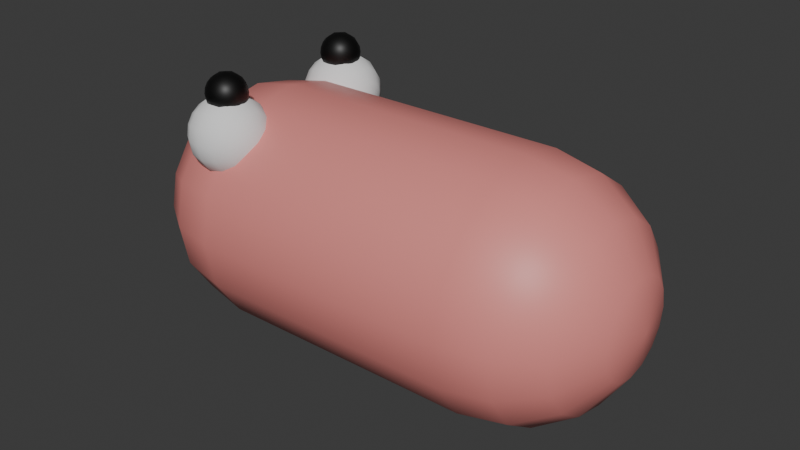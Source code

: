 # Source: testCapsule_1.blend  (saved by Blender 4.4.32; exported with 4.5.12 LTS)
import bpy
from mathutils import Matrix  # noqa: F401  (used for matrix-valued properties, if any)

bpy.ops.wm.read_factory_settings(use_empty=True)
scene = bpy.context.scene
scene.name = 'Scene'

# ---- collections
col_collection = bpy.data.collections.new('Collection'); scene.collection.children.link(col_collection)

# ---- materials (node trees are filled in below, after node groups)
mat_material_001 = bpy.data.materials.new('Material.001')
mat_material_003 = bpy.data.materials.new('Material.003')
mat_material_002 = bpy.data.materials.new('Material.002')

# ---- material node trees
mat_material_001.use_nodes = True; mat_material_001.node_tree.nodes.clear()
_N = mat_material_001.node_tree.nodes; _L = mat_material_001.node_tree.links
n0 = _N.new('ShaderNodeBsdfPrincipled'); n0.name = 'Principled BSDF'; n0.location = (10, 300)
n0.inputs[0].default_value = (0.8008, 0.2632, 0.2411, 1.0)
n1 = _N.new('ShaderNodeOutputMaterial'); n1.name = 'Material Output'; n1.location = (300, 300)
_L.new(n0.outputs[0], n1.inputs[0])
n1.is_active_output = True
mat_material_003.use_nodes = True; mat_material_003.node_tree.nodes.clear()
_N = mat_material_003.node_tree.nodes; _L = mat_material_003.node_tree.links
n0 = _N.new('ShaderNodeBsdfPrincipled'); n0.name = 'Principled BSDF'; n0.location = (10, 300)
n0.inputs[0].default_value = (0.0, 0.0, 0.0, 1.0)
n1 = _N.new('ShaderNodeOutputMaterial'); n1.name = 'Material Output'; n1.location = (300, 300)
_L.new(n0.outputs[0], n1.inputs[0])
n1.is_active_output = True
mat_material_002.use_nodes = True; mat_material_002.node_tree.nodes.clear()
_N = mat_material_002.node_tree.nodes; _L = mat_material_002.node_tree.links
n0 = _N.new('ShaderNodeBsdfPrincipled'); n0.name = 'Principled BSDF'; n0.location = (10, 300)
n0.inputs[0].default_value = (0.0, 0.0, 0.0, 1.0)
n1 = _N.new('ShaderNodeOutputMaterial'); n1.name = 'Material Output'; n1.location = (300, 300)
_L.new(n0.outputs[0], n1.inputs[0])
n1.is_active_output = True

# ---- world
world_world = bpy.data.worlds.new('World'); scene.world = world_world
world_world.use_nodes = True; world_world.node_tree.nodes.clear()
_N = world_world.node_tree.nodes; _L = world_world.node_tree.links
n0 = _N.new('ShaderNodeOutputWorld'); n0.name = 'World Output'; n0.location = (300, 300)
n1 = _N.new('ShaderNodeBackground'); n1.name = 'Background'; n1.location = (10, 300)
n1.inputs[0].default_value = (0.05088, 0.05088, 0.05088, 1.0)
_L.new(n1.outputs[0], n0.inputs[0])
n0.is_active_output = True
world_world.color = (0.05088, 0.05088, 0.05088)
world_world.sun_shadow_jitter_overblur = 0.0

# ---- meshes
me_sphere_002 = bpy.data.meshes.new('Sphere.002')
me_sphere_002.from_pydata([(0.0, 1.0, 0.0), (0.0, 0.9239, -0.3827), (0.0, 0.3827, -0.9239), (0.3827, 0.9239, 0.0), (0.3536, 0.8536, -0.3827), (0.2706, 0.6533, -0.7071), (0.1464, 0.3536, -0.9239), (0.7071, 0.7071, 0.0), (0.6533, 0.6533, -0.3827), (0.5, 0.5, -0.7071), (0.2706, 0.2706, -0.9239), (0.9239, 0.3827, 0.0), (0.8536, 0.3536, -0.3827), (0.6533, 0.2706, -0.7071), (0.3536, 0.1464, -0.9239), (1.0, -1.49e-07, 0.0), (0.9239, -1.192e-07, -0.3827), (0.7071, -8.941e-08, -0.7071), (0.3827, -4.47e-08, -0.9239), (0.9239, -0.3827, 0.0), (0.8536, -0.3536, -0.3827), (0.6533, -0.2706, -0.7071), (0.3536, -0.1464, -0.9239), (0.7071, -0.7071, 0.0), (0.6533, -0.6533, -0.3827), (0.5, -0.5, -0.7071), (0.2706, -0.2706, -0.9239), (0.3827, -0.9239, 0.0), (0.3536, -0.8536, -0.3827), (0.2706, -0.6533, -0.7071), (0.1464, -0.3536, -0.9239), (-3.576e-07, -1.0, 0.0), (-2.384e-07, -0.9239, -0.3827), (-2.235e-07, -0.7071, -0.7071), (-1.192e-07, -0.3827, -0.9239), (0.0, 0.0, -1.0), (-0.3827, -0.9239, 0.0), (-0.3536, -0.8536, -0.3827), (-0.2706, -0.6533, -0.7071), (-0.1464, -0.3536, -0.9239), (-0.7071, -0.7071, 0.0), (-0.6533, -0.6533, -0.3827), (-0.5, -0.5, -0.7071), (-0.2706, -0.2706, -0.9239), (-0.9239, -0.3827, 0.0), (-0.8536, -0.3536, -0.3827), (-0.6533, -0.2706, -0.7071), (-0.3536, -0.1464, -0.9239), (-1.0, 5.066e-07, 0.0), (-0.9239, 3.576e-07, -0.3827), (-0.7071, 3.278e-07, -0.7071), (-0.3827, 1.788e-07, -0.9239), (-0.9239, 0.3827, 0.0), (-0.8536, 0.3536, -0.3827), (-0.6533, 0.2706, -0.7071), (-0.3536, 0.1464, -0.9239), (-0.7071, 0.7071, 0.0), (-0.6533, 0.6533, -0.3827), (-0.5, 0.5, -0.7071), (-0.2706, 0.2706, -0.9239), (-0.3827, 0.9239, 0.0), (-0.3536, 0.8536, -0.3827), (-0.2706, 0.6533, -0.7071), (-0.1464, 0.3536, -0.9239), (4.47e-07, 0.7071, -0.7071), (-1.444e-07, 0.9239, 2.576), (-1.444e-07, 1.0, 2.193), (0.1464, 0.3536, 3.117), (0.2706, 0.6533, 2.9), (0.3536, 0.8536, 2.576), (0.3827, 0.9239, 2.193), (0.2706, 0.2706, 3.117), (0.5, 0.5, 2.9), (0.6533, 0.6533, 2.576), (0.7071, 0.7071, 2.193), (0.3536, 0.1464, 3.117), (0.6533, 0.2706, 2.9), (0.8536, 0.3536, 2.576), (0.9239, 0.3827, 2.193), (0.3827, 9.647e-08, 3.117), (0.7071, 5.177e-08, 2.9), (0.9239, 2.196e-08, 2.576), (1.0, -7.838e-09, 2.193), (0.3536, -0.1464, 3.117), (0.6533, -0.2706, 2.9), (0.8536, -0.3536, 2.576), (0.9239, -0.3827, 2.193), (0.2706, -0.2706, 3.117), (0.5, -0.5, 2.9), (0.6533, -0.6533, 2.576), (0.7071, -0.7071, 2.193), (0.1464, -0.3536, 3.117), (0.2706, -0.6533, 2.9), (0.3536, -0.8536, 2.576), (0.3827, -0.9239, 2.193), (-2.636e-07, -0.3827, 3.117), (-3.679e-07, -0.7071, 2.9), (-3.828e-07, -0.9239, 2.576), (-5.02e-07, -1.0, 2.193), (-1.444e-07, 1.412e-07, 3.193), (-0.1464, -0.3536, 3.117), (-0.2706, -0.6533, 2.9), (-0.3536, -0.8536, 2.576), (-0.3827, -0.9239, 2.193), (-0.2706, -0.2706, 3.117), (-0.5, -0.5, 2.9), (-0.6533, -0.6533, 2.576), (-0.7071, -0.7071, 2.193), (-0.3536, -0.1464, 3.117), (-0.6533, -0.2706, 2.9), (-0.8536, -0.3536, 2.576), (-0.9239, -0.3827, 2.193), (-0.3827, 3.2e-07, 3.117), (-0.7071, 4.69e-07, 2.9), (-0.9239, 4.988e-07, 2.576), (-1.0, 6.478e-07, 2.193), (-0.3536, 0.1464, 3.117), (-0.6533, 0.2706, 2.9), (-0.8536, 0.3536, 2.576), (-0.9239, 0.3827, 2.193), (-0.2706, 0.2706, 3.117), (-0.5, 0.5, 2.9), (-0.6533, 0.6533, 2.576), (-0.7071, 0.7071, 2.193), (-0.1464, 0.3536, 3.117), (-0.2706, 0.6533, 2.9), (-0.3536, 0.8536, 2.576), (-0.3827, 0.9239, 2.193), (9.404e-08, 0.3827, 3.117), (3.027e-07, 0.7071, 2.9), (1.084, 0.799, 2.327), (1.084, 0.8116, 2.264), (1.084, 0.799, 2.201), (1.084, 0.7098, 2.111), (1.108, 0.705, 2.416), (1.129, 0.7544, 2.38), (1.143, 0.7874, 2.327), (1.147, 0.799, 2.264), (1.143, 0.7874, 2.201), (1.129, 0.7544, 2.147), (1.108, 0.705, 2.111), (1.129, 0.6913, 2.416), (1.167, 0.7291, 2.38), (1.192, 0.7544, 2.327), (1.201, 0.7633, 2.264), (1.192, 0.7544, 2.201), (1.167, 0.7291, 2.147), (1.129, 0.6913, 2.111), (1.143, 0.6708, 2.416), (1.192, 0.6913, 2.38), (1.225, 0.705, 2.327), (1.237, 0.7098, 2.264), (1.225, 0.705, 2.201), (1.192, 0.6913, 2.147), (1.143, 0.6708, 2.111), (1.147, 0.6467, 2.416), (1.201, 0.6467, 2.38), (1.237, 0.6467, 2.327), (1.249, 0.6467, 2.264), (1.237, 0.6467, 2.201), (1.201, 0.6467, 2.147), (1.147, 0.6467, 2.111), (1.143, 0.6226, 2.416), (1.192, 0.6021, 2.38), (1.225, 0.5884, 2.327), (1.237, 0.5836, 2.264), (1.225, 0.5884, 2.201), (1.192, 0.6021, 2.147), (1.143, 0.6226, 2.111), (1.129, 0.6021, 2.416), (1.167, 0.5643, 2.38), (1.192, 0.539, 2.327), (1.201, 0.5301, 2.264), (1.192, 0.539, 2.201), (1.167, 0.5643, 2.147), (1.129, 0.6021, 2.111), (1.108, 0.5884, 2.416), (1.129, 0.539, 2.38), (1.143, 0.506, 2.327), (1.147, 0.4944, 2.264), (1.143, 0.506, 2.201), (1.129, 0.539, 2.147), (1.108, 0.5884, 2.111), (1.084, 0.5836, 2.416), (1.084, 0.5301, 2.38), (1.084, 0.4944, 2.327), (1.084, 0.4818, 2.264), (1.084, 0.4944, 2.201), (1.084, 0.5301, 2.147), (1.084, 0.5836, 2.111), (1.084, 0.6467, 2.099), (1.084, 0.6467, 2.429), (1.06, 0.5884, 2.416), (1.04, 0.539, 2.38), (1.026, 0.506, 2.327), (1.021, 0.4944, 2.264), (1.026, 0.506, 2.201), (1.04, 0.539, 2.147), (1.06, 0.5884, 2.111), (1.04, 0.6021, 2.416), (1.002, 0.5643, 2.38), (0.9766, 0.539, 2.327), (0.9677, 0.5301, 2.264), (0.9766, 0.539, 2.201), (1.002, 0.5643, 2.147), (1.04, 0.6021, 2.111), (1.026, 0.6226, 2.416), (0.9766, 0.6021, 2.38), (0.9435, 0.5884, 2.327), (0.9319, 0.5836, 2.264), (0.9435, 0.5884, 2.201), (0.9766, 0.6021, 2.147), (1.026, 0.6226, 2.111), (1.021, 0.6467, 2.416), (0.9677, 0.6467, 2.38), (0.9319, 0.6467, 2.327), (0.9194, 0.6467, 2.264), (0.9319, 0.6467, 2.201), (0.9677, 0.6467, 2.147), (1.021, 0.6467, 2.111), (1.026, 0.6708, 2.416), (0.9766, 0.6913, 2.38), (0.9435, 0.705, 2.327), (0.9319, 0.7098, 2.264), (0.9435, 0.705, 2.201), (0.9766, 0.6913, 2.147), (1.026, 0.6708, 2.111), (1.04, 0.6913, 2.416), (1.002, 0.7291, 2.38), (0.9766, 0.7544, 2.327), (0.9677, 0.7633, 2.264), (0.9766, 0.7544, 2.201), (1.002, 0.7291, 2.147), (1.04, 0.6913, 2.111), (1.06, 0.705, 2.416), (1.04, 0.7544, 2.38), (1.026, 0.7874, 2.327), (1.021, 0.799, 2.264), (1.026, 0.7874, 2.201), (1.04, 0.7544, 2.147), (1.06, 0.705, 2.111), (1.084, 0.7098, 2.416), (1.084, 0.7633, 2.38), (1.084, 0.7633, 2.147), (0.7587, -0.3034, 2.386), (0.7587, -0.279, 2.264), (0.7587, -0.3034, 2.141), (0.7587, -0.4766, 1.968), (0.8056, -0.4859, 2.559), (0.8453, -0.39, 2.49), (0.8718, -0.3259, 2.386), (0.8811, -0.3034, 2.264), (0.8718, -0.3259, 2.141), (0.8453, -0.39, 2.037), (0.8056, -0.4859, 1.968), (0.8453, -0.5125, 2.559), (0.9187, -0.439, 2.49), (0.9677, -0.39, 2.386), (0.985, -0.3728, 2.264), (0.9677, -0.39, 2.141), (0.9187, -0.439, 2.037), (0.8453, -0.5125, 1.968), (0.8718, -0.5522, 2.559), (0.9677, -0.5125, 2.49), (1.032, -0.4859, 2.386), (1.054, -0.4766, 2.264), (1.032, -0.4859, 2.141), (0.9677, -0.5125, 2.037), (0.8718, -0.5522, 1.968), (0.8811, -0.599, 2.559), (0.985, -0.599, 2.49), (1.054, -0.599, 2.386), (1.079, -0.599, 2.264), (1.054, -0.599, 2.141), (0.985, -0.599, 2.037), (0.8811, -0.599, 1.968), (0.8718, -0.6459, 2.559), (0.9677, -0.6856, 2.49), (1.032, -0.7122, 2.386), (1.054, -0.7215, 2.264), (1.032, -0.7122, 2.141), (0.9677, -0.6856, 2.037), (0.8718, -0.6459, 1.968), (0.8453, -0.6856, 2.559), (0.9187, -0.759, 2.49), (0.9677, -0.8081, 2.386), (0.985, -0.8253, 2.264), (0.9677, -0.8081, 2.141), (0.9187, -0.759, 2.037), (0.8453, -0.6856, 1.968), (0.8056, -0.7122, 2.559), (0.8453, -0.8081, 2.49), (0.8718, -0.8722, 2.386), (0.8811, -0.8947, 2.264), (0.8718, -0.8722, 2.141), (0.8453, -0.8081, 2.037), (0.8056, -0.7122, 1.968), (0.7587, -0.7215, 2.559), (0.7587, -0.8253, 2.49), (0.7587, -0.8947, 2.386), (0.7587, -0.919, 2.264), (0.7587, -0.8947, 2.141), (0.7587, -0.8253, 2.037), (0.7587, -0.7215, 1.968), (0.7587, -0.599, 1.944), (0.7587, -0.599, 2.584), (0.7118, -0.7122, 2.559), (0.6721, -0.8081, 2.49), (0.6456, -0.8722, 2.386), (0.6362, -0.8947, 2.264), (0.6456, -0.8722, 2.141), (0.6721, -0.8081, 2.037), (0.7118, -0.7122, 1.968), (0.6721, -0.6856, 2.559), (0.5987, -0.759, 2.49), (0.5496, -0.8081, 2.386), (0.5324, -0.8253, 2.264), (0.5496, -0.8081, 2.141), (0.5987, -0.759, 2.037), (0.6721, -0.6856, 1.968), (0.6456, -0.6459, 2.559), (0.5496, -0.6856, 2.49), (0.4856, -0.7122, 2.386), (0.463, -0.7215, 2.264), (0.4856, -0.7122, 2.141), (0.5496, -0.6856, 2.037), (0.6456, -0.6459, 1.968), (0.6362, -0.599, 2.559), (0.5324, -0.599, 2.49), (0.463, -0.599, 2.386), (0.4387, -0.599, 2.264), (0.463, -0.599, 2.141), (0.5324, -0.599, 2.037), (0.6362, -0.599, 1.968), (0.6456, -0.5522, 2.559), (0.5496, -0.5125, 2.49), (0.4856, -0.4859, 2.386), (0.463, -0.4766, 2.264), (0.4856, -0.4859, 2.141), (0.5496, -0.5125, 2.037), (0.6456, -0.5522, 1.968), (0.6721, -0.5125, 2.559), (0.5987, -0.439, 2.49), (0.5496, -0.39, 2.386), (0.5324, -0.3728, 2.264), (0.5496, -0.39, 2.141), (0.5987, -0.439, 2.037), (0.6721, -0.5125, 1.968), (0.7118, -0.4859, 2.559), (0.6721, -0.39, 2.49), (0.6456, -0.3259, 2.386), (0.6362, -0.3034, 2.264), (0.6456, -0.3259, 2.141), (0.6721, -0.39, 2.037), (0.7118, -0.4859, 1.968), (0.7587, -0.4766, 2.559), (0.7587, -0.3728, 2.49), (0.7587, -0.3728, 2.037), (0.7587, 0.9579, 2.386), (0.7587, 0.9823, 2.264), (0.7587, 0.9579, 2.141), (0.7587, 0.7847, 1.968), (0.8056, 0.7754, 2.559), (0.8453, 0.8713, 2.49), (0.8718, 0.9354, 2.386), (0.8811, 0.9579, 2.264), (0.8718, 0.9354, 2.141), (0.8453, 0.8713, 2.037), (0.8056, 0.7754, 1.968), (0.8453, 0.7489, 2.559), (0.9187, 0.8223, 2.49), (0.9677, 0.8713, 2.386), (0.985, 0.8885, 2.264), (0.9677, 0.8713, 2.141), (0.9187, 0.8223, 2.037), (0.8453, 0.7489, 1.968), (0.8718, 0.7091, 2.559), (0.9677, 0.7489, 2.49), (1.032, 0.7754, 2.386), (1.054, 0.7847, 2.264), (1.032, 0.7754, 2.141), (0.9677, 0.7489, 2.037), (0.8718, 0.7091, 1.968), (0.8811, 0.6623, 2.559), (0.985, 0.6623, 2.49), (1.054, 0.6623, 2.386), (1.079, 0.6623, 2.264), (1.054, 0.6623, 2.141), (0.985, 0.6623, 2.037), (0.8811, 0.6623, 1.968), (0.8718, 0.6154, 2.559), (0.9677, 0.5757, 2.49), (1.032, 0.5491, 2.386), (1.054, 0.5398, 2.264), (1.032, 0.5491, 2.141), (0.9677, 0.5757, 2.037), (0.8718, 0.6154, 1.968), (0.8453, 0.5757, 2.559), (0.9187, 0.5023, 2.49), (0.9677, 0.4532, 2.386), (0.985, 0.436, 2.264), (0.9677, 0.4532, 2.141), (0.9187, 0.5023, 2.037), (0.8453, 0.5757, 1.968), (0.8056, 0.5491, 2.559), (0.8453, 0.4532, 2.49), (0.8718, 0.3891, 2.386), (0.8811, 0.3666, 2.264), (0.8718, 0.3891, 2.141), (0.8453, 0.4532, 2.037), (0.8056, 0.5491, 1.968), (0.7587, 0.5398, 2.559), (0.7587, 0.436, 2.49), (0.7587, 0.3666, 2.386), (0.7587, 0.3423, 2.264), (0.7587, 0.3666, 2.141), (0.7587, 0.436, 2.037), (0.7587, 0.5398, 1.968), (0.7587, 0.6623, 1.944), (0.7587, 0.6623, 2.584), (0.7118, 0.5491, 2.559), (0.6721, 0.4532, 2.49), (0.6456, 0.3891, 2.386), (0.6362, 0.3666, 2.264), (0.6456, 0.3891, 2.141), (0.6721, 0.4532, 2.037), (0.7118, 0.5491, 1.968), (0.6721, 0.5757, 2.559), (0.5987, 0.5023, 2.49), (0.5496, 0.4532, 2.386), (0.5324, 0.436, 2.264), (0.5496, 0.4532, 2.141), (0.5987, 0.5023, 2.037), (0.6721, 0.5757, 1.968), (0.6456, 0.6154, 2.559), (0.5496, 0.5757, 2.49), (0.4856, 0.5491, 2.386), (0.463, 0.5398, 2.264), (0.4856, 0.5491, 2.141), (0.5496, 0.5757, 2.037), (0.6456, 0.6154, 1.968), (0.6362, 0.6623, 2.559), (0.5324, 0.6623, 2.49), (0.463, 0.6623, 2.386), (0.4387, 0.6623, 2.264), (0.463, 0.6623, 2.141), (0.5324, 0.6623, 2.037), (0.6362, 0.6623, 1.968), (0.6456, 0.7091, 2.559), (0.5496, 0.7489, 2.49), (0.4856, 0.7754, 2.386), (0.463, 0.7847, 2.264), (0.4856, 0.7754, 2.141), (0.5496, 0.7489, 2.037), (0.6456, 0.7091, 1.968), (0.6721, 0.7489, 2.559), (0.5987, 0.8223, 2.49), (0.5496, 0.8713, 2.386), (0.5324, 0.8885, 2.264), (0.5496, 0.8713, 2.141), (0.5987, 0.8223, 2.037), (0.6721, 0.7489, 1.968), (0.7118, 0.7754, 2.559), (0.6721, 0.8713, 2.49), (0.6456, 0.9354, 2.386), (0.6362, 0.9579, 2.264), (0.6456, 0.9354, 2.141), (0.6721, 0.8713, 2.037), (0.7118, 0.7754, 1.968), (0.7587, 0.7847, 2.559), (0.7587, 0.8885, 2.49), (0.7587, 0.8885, 2.037), (1.084, -0.4467, 2.327), (1.084, -0.4342, 2.264), (1.084, -0.4467, 2.201), (1.084, -0.5359, 2.111), (1.108, -0.5407, 2.416), (1.129, -0.4913, 2.38), (1.143, -0.4583, 2.327), (1.147, -0.4467, 2.264), (1.143, -0.4583, 2.201), (1.129, -0.4913, 2.147), (1.108, -0.5407, 2.111), (1.129, -0.5544, 2.416), (1.167, -0.5166, 2.38), (1.192, -0.4913, 2.327), (1.201, -0.4825, 2.264), (1.192, -0.4913, 2.201), (1.167, -0.5166, 2.147), (1.129, -0.5544, 2.111), (1.143, -0.5749, 2.416), (1.192, -0.5544, 2.38), (1.225, -0.5407, 2.327), (1.237, -0.5359, 2.264), (1.225, -0.5407, 2.201), (1.192, -0.5544, 2.147), (1.143, -0.5749, 2.111), (1.147, -0.599, 2.416), (1.201, -0.599, 2.38), (1.237, -0.599, 2.327), (1.249, -0.599, 2.264), (1.237, -0.599, 2.201), (1.201, -0.599, 2.147), (1.147, -0.599, 2.111), (1.143, -0.6232, 2.416), (1.192, -0.6437, 2.38), (1.225, -0.6573, 2.327), (1.237, -0.6621, 2.264), (1.225, -0.6573, 2.201), (1.192, -0.6437, 2.147), (1.143, -0.6232, 2.111), (1.129, -0.6437, 2.416), (1.167, -0.6815, 2.38), (1.192, -0.7068, 2.327), (1.201, -0.7156, 2.264), (1.192, -0.7068, 2.201), (1.167, -0.6815, 2.147), (1.129, -0.6437, 2.111), (1.108, -0.6573, 2.416), (1.129, -0.7068, 2.38), (1.143, -0.7398, 2.327), (1.147, -0.7514, 2.264), (1.143, -0.7398, 2.201), (1.129, -0.7068, 2.147), (1.108, -0.6573, 2.111), (1.084, -0.6621, 2.416), (1.084, -0.7156, 2.38), (1.084, -0.7514, 2.327), (1.084, -0.7639, 2.264), (1.084, -0.7514, 2.201), (1.084, -0.7156, 2.147), (1.084, -0.6621, 2.111), (1.084, -0.599, 2.099), (1.084, -0.599, 2.429), (1.06, -0.6573, 2.416), (1.04, -0.7068, 2.38), (1.026, -0.7398, 2.327), (1.021, -0.7514, 2.264), (1.026, -0.7398, 2.201), (1.04, -0.7068, 2.147), (1.06, -0.6573, 2.111), (1.04, -0.6437, 2.416), (1.002, -0.6815, 2.38), (0.9766, -0.7068, 2.327), (0.9677, -0.7156, 2.264), (0.9766, -0.7068, 2.201), (1.002, -0.6815, 2.147), (1.04, -0.6437, 2.111), (1.026, -0.6232, 2.416), (0.9766, -0.6437, 2.38), (0.9435, -0.6573, 2.327), (0.9319, -0.6621, 2.264), (0.9435, -0.6573, 2.201), (0.9766, -0.6437, 2.147), (1.026, -0.6232, 2.111), (1.021, -0.599, 2.416), (0.9677, -0.599, 2.38), (0.9319, -0.599, 2.327), (0.9194, -0.599, 2.264), (0.9319, -0.599, 2.201), (0.9677, -0.599, 2.147), (1.021, -0.599, 2.111), (1.026, -0.5749, 2.416), (0.9766, -0.5544, 2.38), (0.9435, -0.5407, 2.327), (0.9319, -0.5359, 2.264), (0.9435, -0.5407, 2.201), (0.9766, -0.5544, 2.147), (1.026, -0.5749, 2.111), (1.04, -0.5544, 2.416), (1.002, -0.5166, 2.38), (0.9766, -0.4913, 2.327), (0.9677, -0.4825, 2.264), (0.9766, -0.4913, 2.201), (1.002, -0.5166, 2.147), (1.04, -0.5544, 2.111), (1.06, -0.5407, 2.416), (1.04, -0.4913, 2.38), (1.026, -0.4583, 2.327), (1.021, -0.4467, 2.264), (1.026, -0.4583, 2.201), (1.04, -0.4913, 2.147), (1.06, -0.5407, 2.111), (1.084, -0.5359, 2.416), (1.084, -0.4825, 2.38), (1.084, -0.4825, 2.147)], [], [(2, 64, 5, 6), (1, 0, 3, 4), (35, 2, 6), (64, 1, 4, 5), (35, 6, 10), (5, 4, 8, 9), (6, 5, 9, 10), (4, 3, 7, 8), (10, 9, 13, 14), (8, 7, 11, 12), (35, 10, 14), (9, 8, 12, 13), (14, 13, 17, 18), (12, 11, 15, 16), (35, 14, 18), (13, 12, 16, 17), (35, 18, 22), (17, 16, 20, 21), (18, 17, 21, 22), (16, 15, 19, 20), (35, 22, 26), (21, 20, 24, 25), (22, 21, 25, 26), (20, 19, 23, 24), (26, 25, 29, 30), (24, 23, 27, 28), (35, 26, 30), (25, 24, 28, 29), (30, 29, 33, 34), (28, 27, 31, 32), (35, 30, 34), (29, 28, 32, 33), (35, 34, 39), (33, 32, 37, 38), (34, 33, 38, 39), (32, 31, 36, 37), (38, 37, 41, 42), (39, 38, 42, 43), (37, 36, 40, 41), (35, 39, 43), (43, 42, 46, 47), (41, 40, 44, 45), (35, 43, 47), (42, 41, 45, 46), (45, 44, 48, 49), (35, 47, 51), (46, 45, 49, 50), (47, 46, 50, 51), (35, 51, 55), (50, 49, 53, 54), (36, 31, 98, 103), (31, 27, 94, 98), (51, 50, 54, 55), (49, 48, 52, 53), (19, 15, 82, 86), (52, 48, 115, 119), (48, 44, 111, 115), (15, 11, 78, 82), (55, 54, 58, 59), (53, 52, 56, 57), (3, 0, 66, 70), (0, 60, 127, 66), (35, 55, 59), (54, 53, 57, 58), (59, 58, 62, 63), (57, 56, 60, 61), (11, 7, 74, 78), (40, 36, 103, 107), (35, 59, 63), (58, 57, 61, 62), (60, 56, 123, 127), (44, 40, 107, 111), (27, 23, 90, 94), (23, 19, 86, 90), (35, 63, 2), (62, 61, 1, 64), (7, 3, 70, 74), (56, 52, 119, 123), (63, 62, 64, 2), (61, 60, 0, 1), (65, 129, 68, 69), (128, 99, 67), (66, 65, 69, 70), (129, 128, 67, 68), (70, 69, 73, 74), (68, 67, 71, 72), (69, 68, 72, 73), (67, 99, 71), (74, 73, 77, 78), (72, 71, 75, 76), (73, 72, 76, 77), (71, 99, 75), (77, 76, 80, 81), (75, 99, 79), (78, 77, 81, 82), (76, 75, 79, 80), (81, 80, 84, 85), (79, 99, 83), (82, 81, 85, 86), (80, 79, 83, 84), (86, 85, 89, 90), (84, 83, 87, 88), (85, 84, 88, 89), (83, 99, 87), (88, 87, 91, 92), (89, 88, 92, 93), (87, 99, 91), (90, 89, 93, 94), (93, 92, 96, 97), (91, 99, 95), (94, 93, 97, 98), (92, 91, 95, 96), (95, 99, 100), (98, 97, 102, 103), (96, 95, 100, 101), (97, 96, 101, 102), (103, 102, 106, 107), (101, 100, 104, 105), (102, 101, 105, 106), (100, 99, 104), (106, 105, 109, 110), (104, 99, 108), (107, 106, 110, 111), (105, 104, 108, 109), (110, 109, 113, 114), (108, 99, 112), (111, 110, 114, 115), (109, 108, 112, 113), (115, 114, 118, 119), (113, 112, 116, 117), (114, 113, 117, 118), (112, 99, 116), (119, 118, 122, 123), (117, 116, 120, 121), (118, 117, 121, 122), (116, 99, 120), (122, 121, 125, 126), (120, 99, 124), (123, 122, 126, 127), (121, 120, 124, 125), (126, 125, 129, 65), (124, 99, 128), (127, 126, 65, 66), (125, 124, 128, 129), (190, 133, 140), (243, 132, 138, 139), (131, 130, 136, 137), (242, 241, 134, 135), (133, 243, 139, 140), (132, 131, 137, 138), (130, 242, 135, 136), (241, 191, 134), (140, 139, 146, 147), (138, 137, 144, 145), (136, 135, 142, 143), (134, 191, 141), (190, 140, 147), (139, 138, 145, 146), (137, 136, 143, 144), (135, 134, 141, 142), (145, 144, 151, 152), (143, 142, 149, 150), (141, 191, 148), (190, 147, 154), (146, 145, 152, 153), (144, 143, 150, 151), (142, 141, 148, 149), (147, 146, 153, 154), (190, 154, 161), (153, 152, 159, 160), (151, 150, 157, 158), (149, 148, 155, 156), (154, 153, 160, 161), (152, 151, 158, 159), (150, 149, 156, 157), (148, 191, 155), (158, 157, 164, 165), (156, 155, 162, 163), (161, 160, 167, 168), (159, 158, 165, 166), (157, 156, 163, 164), (155, 191, 162), (190, 161, 168), (160, 159, 166, 167), (168, 167, 174, 175), (166, 165, 172, 173), (164, 163, 170, 171), (162, 191, 169), (190, 168, 175), (167, 166, 173, 174), (165, 164, 171, 172), (163, 162, 169, 170), (171, 170, 177, 178), (169, 191, 176), (190, 175, 182), (174, 173, 180, 181), (172, 171, 178, 179), (170, 169, 176, 177), (175, 174, 181, 182), (173, 172, 179, 180), (190, 182, 189), (181, 180, 187, 188), (179, 178, 185, 186), (177, 176, 183, 184), (182, 181, 188, 189), (180, 179, 186, 187), (178, 177, 184, 185), (176, 191, 183), (184, 183, 192, 193), (189, 188, 197, 198), (187, 186, 195, 196), (185, 184, 193, 194), (183, 191, 192), (190, 189, 198), (188, 187, 196, 197), (186, 185, 194, 195), (198, 197, 204, 205), (196, 195, 202, 203), (194, 193, 200, 201), (192, 191, 199), (190, 198, 205), (197, 196, 203, 204), (195, 194, 201, 202), (193, 192, 199, 200), (199, 191, 206), (190, 205, 212), (204, 203, 210, 211), (202, 201, 208, 209), (200, 199, 206, 207), (205, 204, 211, 212), (203, 202, 209, 210), (201, 200, 207, 208), (211, 210, 217, 218), (209, 208, 215, 216), (207, 206, 213, 214), (212, 211, 218, 219), (210, 209, 216, 217), (208, 207, 214, 215), (206, 191, 213), (190, 212, 219), (219, 218, 225, 226), (217, 216, 223, 224), (215, 214, 221, 222), (213, 191, 220), (190, 219, 226), (218, 217, 224, 225), (216, 215, 222, 223), (214, 213, 220, 221), (224, 223, 230, 231), (222, 221, 228, 229), (220, 191, 227), (190, 226, 233), (225, 224, 231, 232), (223, 222, 229, 230), (221, 220, 227, 228), (226, 225, 232, 233), (190, 233, 240), (232, 231, 238, 239), (230, 229, 236, 237), (228, 227, 234, 235), (233, 232, 239, 240), (231, 230, 237, 238), (229, 228, 235, 236), (227, 191, 234), (237, 236, 130, 131), (235, 234, 241, 242), (240, 239, 243, 133), (238, 237, 131, 132), (236, 235, 242, 130), (234, 191, 241), (190, 240, 133), (239, 238, 132, 243), (304, 247, 254), (357, 246, 252, 253), (245, 244, 250, 251), (356, 355, 248, 249), (247, 357, 253, 254), (246, 245, 251, 252), (244, 356, 249, 250), (355, 305, 248), (254, 253, 260, 261), (252, 251, 258, 259), (250, 249, 256, 257), (248, 305, 255), (304, 254, 261), (253, 252, 259, 260), (251, 250, 257, 258), (249, 248, 255, 256), (259, 258, 265, 266), (257, 256, 263, 264), (255, 305, 262), (304, 261, 268), (260, 259, 266, 267), (258, 257, 264, 265), (256, 255, 262, 263), (261, 260, 267, 268), (304, 268, 275), (267, 266, 273, 274), (265, 264, 271, 272), (263, 262, 269, 270), (268, 267, 274, 275), (266, 265, 272, 273), (264, 263, 270, 271), (262, 305, 269), (272, 271, 278, 279), (270, 269, 276, 277), (275, 274, 281, 282), (273, 272, 279, 280), (271, 270, 277, 278), (269, 305, 276), (304, 275, 282), (274, 273, 280, 281), (282, 281, 288, 289), (280, 279, 286, 287), (278, 277, 284, 285), (276, 305, 283), (304, 282, 289), (281, 280, 287, 288), (279, 278, 285, 286), (277, 276, 283, 284), (285, 284, 291, 292), (283, 305, 290), (304, 289, 296), (288, 287, 294, 295), (286, 285, 292, 293), (284, 283, 290, 291), (289, 288, 295, 296), (287, 286, 293, 294), (304, 296, 303), (295, 294, 301, 302), (293, 292, 299, 300), (291, 290, 297, 298), (296, 295, 302, 303), (294, 293, 300, 301), (292, 291, 298, 299), (290, 305, 297), (298, 297, 306, 307), (303, 302, 311, 312), (301, 300, 309, 310), (299, 298, 307, 308), (297, 305, 306), (304, 303, 312), (302, 301, 310, 311), (300, 299, 308, 309), (312, 311, 318, 319), (310, 309, 316, 317), (308, 307, 314, 315), (306, 305, 313), (304, 312, 319), (311, 310, 317, 318), (309, 308, 315, 316), (307, 306, 313, 314), (313, 305, 320), (304, 319, 326), (318, 317, 324, 325), (316, 315, 322, 323), (314, 313, 320, 321), (319, 318, 325, 326), (317, 316, 323, 324), (315, 314, 321, 322), (325, 324, 331, 332), (323, 322, 329, 330), (321, 320, 327, 328), (326, 325, 332, 333), (324, 323, 330, 331), (322, 321, 328, 329), (320, 305, 327), (304, 326, 333), (333, 332, 339, 340), (331, 330, 337, 338), (329, 328, 335, 336), (327, 305, 334), (304, 333, 340), (332, 331, 338, 339), (330, 329, 336, 337), (328, 327, 334, 335), (338, 337, 344, 345), (336, 335, 342, 343), (334, 305, 341), (304, 340, 347), (339, 338, 345, 346), (337, 336, 343, 344), (335, 334, 341, 342), (340, 339, 346, 347), (304, 347, 354), (346, 345, 352, 353), (344, 343, 350, 351), (342, 341, 348, 349), (347, 346, 353, 354), (345, 344, 351, 352), (343, 342, 349, 350), (341, 305, 348), (351, 350, 244, 245), (349, 348, 355, 356), (354, 353, 357, 247), (352, 351, 245, 246), (350, 349, 356, 244), (348, 305, 355), (304, 354, 247), (353, 352, 246, 357), (418, 361, 368), (471, 360, 366, 367), (359, 358, 364, 365), (470, 469, 362, 363), (361, 471, 367, 368), (360, 359, 365, 366), (358, 470, 363, 364), (469, 419, 362), (368, 367, 374, 375), (366, 365, 372, 373), (364, 363, 370, 371), (362, 419, 369), (418, 368, 375), (367, 366, 373, 374), (365, 364, 371, 372), (363, 362, 369, 370), (373, 372, 379, 380), (371, 370, 377, 378), (369, 419, 376), (418, 375, 382), (374, 373, 380, 381), (372, 371, 378, 379), (370, 369, 376, 377), (375, 374, 381, 382), (418, 382, 389), (381, 380, 387, 388), (379, 378, 385, 386), (377, 376, 383, 384), (382, 381, 388, 389), (380, 379, 386, 387), (378, 377, 384, 385), (376, 419, 383), (386, 385, 392, 393), (384, 383, 390, 391), (389, 388, 395, 396), (387, 386, 393, 394), (385, 384, 391, 392), (383, 419, 390), (418, 389, 396), (388, 387, 394, 395), (396, 395, 402, 403), (394, 393, 400, 401), (392, 391, 398, 399), (390, 419, 397), (418, 396, 403), (395, 394, 401, 402), (393, 392, 399, 400), (391, 390, 397, 398), (399, 398, 405, 406), (397, 419, 404), (418, 403, 410), (402, 401, 408, 409), (400, 399, 406, 407), (398, 397, 404, 405), (403, 402, 409, 410), (401, 400, 407, 408), (418, 410, 417), (409, 408, 415, 416), (407, 406, 413, 414), (405, 404, 411, 412), (410, 409, 416, 417), (408, 407, 414, 415), (406, 405, 412, 413), (404, 419, 411), (412, 411, 420, 421), (417, 416, 425, 426), (415, 414, 423, 424), (413, 412, 421, 422), (411, 419, 420), (418, 417, 426), (416, 415, 424, 425), (414, 413, 422, 423), (426, 425, 432, 433), (424, 423, 430, 431), (422, 421, 428, 429), (420, 419, 427), (418, 426, 433), (425, 424, 431, 432), (423, 422, 429, 430), (421, 420, 427, 428), (427, 419, 434), (418, 433, 440), (432, 431, 438, 439), (430, 429, 436, 437), (428, 427, 434, 435), (433, 432, 439, 440), (431, 430, 437, 438), (429, 428, 435, 436), (439, 438, 445, 446), (437, 436, 443, 444), (435, 434, 441, 442), (440, 439, 446, 447), (438, 437, 444, 445), (436, 435, 442, 443), (434, 419, 441), (418, 440, 447), (447, 446, 453, 454), (445, 444, 451, 452), (443, 442, 449, 450), (441, 419, 448), (418, 447, 454), (446, 445, 452, 453), (444, 443, 450, 451), (442, 441, 448, 449), (452, 451, 458, 459), (450, 449, 456, 457), (448, 419, 455), (418, 454, 461), (453, 452, 459, 460), (451, 450, 457, 458), (449, 448, 455, 456), (454, 453, 460, 461), (418, 461, 468), (460, 459, 466, 467), (458, 457, 464, 465), (456, 455, 462, 463), (461, 460, 467, 468), (459, 458, 465, 466), (457, 456, 463, 464), (455, 419, 462), (465, 464, 358, 359), (463, 462, 469, 470), (468, 467, 471, 361), (466, 465, 359, 360), (464, 463, 470, 358), (462, 419, 469), (418, 468, 361), (467, 466, 360, 471), (532, 475, 482), (585, 474, 480, 481), (473, 472, 478, 479), (584, 583, 476, 477), (475, 585, 481, 482), (474, 473, 479, 480), (472, 584, 477, 478), (583, 533, 476), (482, 481, 488, 489), (480, 479, 486, 487), (478, 477, 484, 485), (476, 533, 483), (532, 482, 489), (481, 480, 487, 488), (479, 478, 485, 486), (477, 476, 483, 484), (487, 486, 493, 494), (485, 484, 491, 492), (483, 533, 490), (532, 489, 496), (488, 487, 494, 495), (486, 485, 492, 493), (484, 483, 490, 491), (489, 488, 495, 496), (532, 496, 503), (495, 494, 501, 502), (493, 492, 499, 500), (491, 490, 497, 498), (496, 495, 502, 503), (494, 493, 500, 501), (492, 491, 498, 499), (490, 533, 497), (500, 499, 506, 507), (498, 497, 504, 505), (503, 502, 509, 510), (501, 500, 507, 508), (499, 498, 505, 506), (497, 533, 504), (532, 503, 510), (502, 501, 508, 509), (510, 509, 516, 517), (508, 507, 514, 515), (506, 505, 512, 513), (504, 533, 511), (532, 510, 517), (509, 508, 515, 516), (507, 506, 513, 514), (505, 504, 511, 512), (513, 512, 519, 520), (511, 533, 518), (532, 517, 524), (516, 515, 522, 523), (514, 513, 520, 521), (512, 511, 518, 519), (517, 516, 523, 524), (515, 514, 521, 522), (532, 524, 531), (523, 522, 529, 530), (521, 520, 527, 528), (519, 518, 525, 526), (524, 523, 530, 531), (522, 521, 528, 529), (520, 519, 526, 527), (518, 533, 525), (526, 525, 534, 535), (531, 530, 539, 540), (529, 528, 537, 538), (527, 526, 535, 536), (525, 533, 534), (532, 531, 540), (530, 529, 538, 539), (528, 527, 536, 537), (540, 539, 546, 547), (538, 537, 544, 545), (536, 535, 542, 543), (534, 533, 541), (532, 540, 547), (539, 538, 545, 546), (537, 536, 543, 544), (535, 534, 541, 542), (541, 533, 548), (532, 547, 554), (546, 545, 552, 553), (544, 543, 550, 551), (542, 541, 548, 549), (547, 546, 553, 554), (545, 544, 551, 552), (543, 542, 549, 550), (553, 552, 559, 560), (551, 550, 557, 558), (549, 548, 555, 556), (554, 553, 560, 561), (552, 551, 558, 559), (550, 549, 556, 557), (548, 533, 555), (532, 554, 561), (561, 560, 567, 568), (559, 558, 565, 566), (557, 556, 563, 564), (555, 533, 562), (532, 561, 568), (560, 559, 566, 567), (558, 557, 564, 565), (556, 555, 562, 563), (566, 565, 572, 573), (564, 563, 570, 571), (562, 533, 569), (532, 568, 575), (567, 566, 573, 574), (565, 564, 571, 572), (563, 562, 569, 570), (568, 567, 574, 575), (532, 575, 582), (574, 573, 580, 581), (572, 571, 578, 579), (570, 569, 576, 577), (575, 574, 581, 582), (573, 572, 579, 580), (571, 570, 577, 578), (569, 533, 576), (579, 578, 472, 473), (577, 576, 583, 584), (582, 581, 585, 475), (580, 579, 473, 474), (578, 577, 584, 472), (576, 533, 583), (532, 582, 475), (581, 580, 474, 585)])
me_sphere_002.polygons.foreach_set('use_smooth', [True] * 656)
me_sphere_002.polygons.foreach_set('material_index', [0, 0, 0, 0, 0, 0, 0, 0, 0, 0, 0, 0, 0, 0, 0, 0, 0, 0, 0, 0, 0, 0, 0, 0, 0, 0, 0, 0, 0, 0, 0, 0, 0, 0, 0, 0, 0, 0, 0, 0, 0, 0, 0, 0, 0, 0, 0, 0, 0, 0, 0, 0, 0, 0, 0, 0, 0, 0, 0, 0, 0, 0, 0, 0, 0, 0, 0, 0, 0, 0, 0, 0, 0, 0, 0, 0, 0, 0, 0, 0, 0, 0, 0, 0, 0, 0, 0, 0, 0, 0, 0, 0, 0, 0, 0, 0, 0, 0, 0, 0, 0, 0, 0, 0, 0, 0, 0, 0, 0, 0, 0, 0, 0, 0, 0, 0, 0, 0, 0, 0, 0, 0, 0, 0, 0, 0, 0, 0, 0, 0, 0, 0, 0, 0, 0, 0, 0, 0, 0, 0, 0, 0, 0, 0, 1, 1, 1, 1, 1, 1, 1, 1, 1, 1, 1, 1, 1, 1, 1, 1, 1, 1, 1, 1, 1, 1, 1, 1, 1, 1, 1, 1, 1, 1, 1, 1, 1, 1, 1, 1, 1, 1, 1, 1, 1, 1, 1, 1, 1, 1, 1, 1, 1, 1, 1, 1, 1, 1, 1, 1, 1, 1, 1, 1, 1, 1, 1, 1, 1, 1, 1, 1, 1, 1, 1, 1, 1, 1, 1, 1, 1, 1, 1, 1, 1, 1, 1, 1, 1, 1, 1, 1, 1, 1, 1, 1, 1, 1, 1, 1, 1, 1, 1, 1, 1, 1, 1, 1, 1, 1, 1, 1, 1, 1, 1, 1, 1, 1, 1, 1, 1, 1, 1, 1, 1, 1, 1, 1, 1, 1, 1, 1, 2, 2, 2, 2, 2, 2, 2, 2, 2, 2, 2, 2, 2, 2, 2, 2, 2, 2, 2, 2, 2, 2, 2, 2, 2, 2, 2, 2, 2, 2, 2, 2, 2, 2, 2, 2, 2, 2, 2, 2, 2, 2, 2, 2, 2, 2, 2, 2, 2, 2, 2, 2, 2, 2, 2, 2, 2, 2, 2, 2, 2, 2, 2, 2, 2, 2, 2, 2, 2, 2, 2, 2, 2, 2, 2, 2, 2, 2, 2, 2, 2, 2, 2, 2, 2, 2, 2, 2, 2, 2, 2, 2, 2, 2, 2, 2, 2, 2, 2, 2, 2, 2, 2, 2, 2, 2, 2, 2, 2, 2, 2, 2, 2, 2, 2, 2, 2, 2, 2, 2, 2, 2, 2, 2, 2, 2, 2, 2, 2, 2, 2, 2, 2, 2, 2, 2, 2, 2, 2, 2, 2, 2, 2, 2, 2, 2, 2, 2, 2, 2, 2, 2, 2, 2, 2, 2, 2, 2, 2, 2, 2, 2, 2, 2, 2, 2, 2, 2, 2, 2, 2, 2, 2, 2, 2, 2, 2, 2, 2, 2, 2, 2, 2, 2, 2, 2, 2, 2, 2, 2, 2, 2, 2, 2, 2, 2, 2, 2, 2, 2, 2, 2, 2, 2, 2, 2, 2, 2, 2, 2, 2, 2, 2, 2, 2, 2, 2, 2, 2, 2, 2, 2, 2, 2, 2, 2, 2, 2, 2, 2, 2, 2, 2, 2, 2, 2, 2, 2, 2, 2, 2, 2, 2, 2, 2, 2, 2, 2, 2, 2, 2, 2, 2, 2, 2, 2, 3, 3, 3, 3, 3, 3, 3, 3, 3, 3, 3, 3, 3, 3, 3, 3, 3, 3, 3, 3, 3, 3, 3, 3, 3, 3, 3, 3, 3, 3, 3, 3, 3, 3, 3, 3, 3, 3, 3, 3, 3, 3, 3, 3, 3, 3, 3, 3, 3, 3, 3, 3, 3, 3, 3, 3, 3, 3, 3, 3, 3, 3, 3, 3, 3, 3, 3, 3, 3, 3, 3, 3, 3, 3, 3, 3, 3, 3, 3, 3, 3, 3, 3, 3, 3, 3, 3, 3, 3, 3, 3, 3, 3, 3, 3, 3, 3, 3, 3, 3, 3, 3, 3, 3, 3, 3, 3, 3, 3, 3, 3, 3, 3, 3, 3, 3, 3, 3, 3, 3, 3, 3, 3, 3, 3, 3, 3, 3])
_uv = me_sphere_002.uv_layers.new(name='UVMap')
_uv.uv.foreach_set('vector', [0.75, 0.125, 0.75, 0.25, 0.6875, 0.25, 0.6875, 0.125, 0.75, 0.375, 0.75, 0.5, 0.6875, 0.5, 0.6875, 0.375, 0.7188, 0.0, 0.75, 0.125, 0.6875, 0.125, 0.75, 0.25, 0.75, 0.375, 0.6875, 0.375, 0.6875, 0.25, 0.6562, 0.0, 0.6875, 0.125, 0.625, 0.125, 0.6875, 0.25, 0.6875, 0.375, 0.625, 0.375, 0.625, 0.25, 0.6875, 0.125, 0.6875, 0.25, 0.625, 0.25, 0.625, 0.125, 0.6875, 0.375, 0.6875, 0.5, 0.625, 0.5, 0.625, 0.375, 0.625, 0.125, 0.625, 0.25, 0.5625, 0.25, 0.5625, 0.125, 0.625, 0.375, 0.625, 0.5, 0.5625, 0.5, 0.5625, 0.375, 0.5938, 0.0, 0.625, 0.125, 0.5625, 0.125, 0.625, 0.25, 0.625, 0.375, 0.5625, 0.375, 0.5625, 0.25, 0.5625, 0.125, 0.5625, 0.25, 0.5, 0.25, 0.5, 0.125, 0.5625, 0.375, 0.5625, 0.5, 0.5, 0.5, 0.5, 0.375, 0.5312, 0.0, 0.5625, 0.125, 0.5, 0.125, 0.5625, 0.25, 0.5625, 0.375, 0.5, 0.375, 0.5, 0.25, 0.4687, 0.0, 0.5, 0.125, 0.4375, 0.125, 0.5, 0.25, 0.5, 0.375, 0.4375, 0.375, 0.4375, 0.25, 0.5, 0.125, 0.5, 0.25, 0.4375, 0.25, 0.4375, 0.125, 0.5, 0.375, 0.5, 0.5, 0.4375, 0.5, 0.4375, 0.375, 0.4062, 0.0, 0.4375, 0.125, 0.375, 0.125, 0.4375, 0.25, 0.4375, 0.375, 0.375, 0.375, 0.375, 0.25, 0.4375, 0.125, 0.4375, 0.25, 0.375, 0.25, 0.375, 0.125, 0.4375, 0.375, 0.4375, 0.5, 0.375, 0.5, 0.375, 0.375, 0.375, 0.125, 0.375, 0.25, 0.3125, 0.25, 0.3125, 0.125, 0.375, 0.375, 0.375, 0.5, 0.3125, 0.5, 0.3125, 0.375, 0.3437, 0.0, 0.375, 0.125, 0.3125, 0.125, 0.375, 0.25, 0.375, 0.375, 0.3125, 0.375, 0.3125, 0.25, 0.3125, 0.125, 0.3125, 0.25, 0.25, 0.25, 0.25, 0.125, 0.3125, 0.375, 0.3125, 0.5, 0.25, 0.5, 0.25, 0.375, 0.2812, 0.0, 0.3125, 0.125, 0.25, 0.125, 0.3125, 0.25, 0.3125, 0.375, 0.25, 0.375, 0.25, 0.25, 0.2187, 0.0, 0.25, 0.125, 0.1875, 0.125, 0.25, 0.25, 0.25, 0.375, 0.1875, 0.375, 0.1875, 0.25, 0.25, 0.125, 0.25, 0.25, 0.1875, 0.25, 0.1875, 0.125, 0.25, 0.375, 0.25, 0.5, 0.1875, 0.5, 0.1875, 0.375, 0.1875, 0.25, 0.1875, 0.375, 0.125, 0.375, 0.125, 0.25, 0.1875, 0.125, 0.1875, 0.25, 0.125, 0.25, 0.125, 0.125, 0.1875, 0.375, 0.1875, 0.5, 0.125, 0.5, 0.125, 0.375, 0.1562, 0.0, 0.1875, 0.125, 0.125, 0.125, 0.125, 0.125, 0.125, 0.25, 0.0625, 0.25, 0.0625, 0.125, 0.125, 0.375, 0.125, 0.5, 0.0625, 0.5, 0.0625, 0.375, 0.09375, 0.0, 0.125, 0.125, 0.0625, 0.125, 0.125, 0.25, 0.125, 0.375, 0.0625, 0.375, 0.0625, 0.25, 0.0625, 0.375, 0.0625, 0.5, 0.0, 0.5, 0.0, 0.375, 0.03125, 0.0, 0.0625, 0.125, 0.0, 0.125, 0.0625, 0.25, 0.0625, 0.375, 0.0, 0.375, 0.0, 0.25, 0.0625, 0.125, 0.0625, 0.25, 0.0, 0.25, 0.0, 0.125, 0.9687, 0.0, 1.0, 0.125, 0.9375, 0.125, 1.0, 0.25, 1.0, 0.375, 0.9375, 0.375, 0.9375, 0.25, 0.1875, 0.5, 0.25, 0.5, 0.25, 0.5, 0.1875, 0.5, 0.25, 0.5, 0.3125, 0.5, 0.3125, 0.5, 0.25, 0.5, 1.0, 0.125, 1.0, 0.25, 0.9375, 0.25, 0.9375, 0.125, 1.0, 0.375, 1.0, 0.5, 0.9375, 0.5, 0.9375, 0.375, 0.4375, 0.5, 0.5, 0.5, 0.5, 0.5, 0.4375, 0.5, 0.9375, 0.5, 1.0, 0.5, 1.0, 0.5, 0.9375, 0.5, 0.0, 0.5, 0.0625, 0.5, 0.0625, 0.5, 0.0, 0.5, 0.5, 0.5, 0.5625, 0.5, 0.5625, 0.5, 0.5, 0.5, 0.9375, 0.125, 0.9375, 0.25, 0.875, 0.25, 0.875, 0.125, 0.9375, 0.375, 0.9375, 0.5, 0.875, 0.5, 0.875, 0.375, 0.6875, 0.5, 0.75, 0.5, 0.75, 0.5, 0.6875, 0.5, 0.75, 0.5, 0.8125, 0.5, 0.8125, 0.5, 0.75, 0.5, 0.9062, 0.0, 0.9375, 0.125, 0.875, 0.125, 0.9375, 0.25, 0.9375, 0.375, 0.875, 0.375, 0.875, 0.25, 0.875, 0.125, 0.875, 0.25, 0.8125, 0.25, 0.8125, 0.125, 0.875, 0.375, 0.875, 0.5, 0.8125, 0.5, 0.8125, 0.375, 0.5625, 0.5, 0.625, 0.5, 0.625, 0.5, 0.5625, 0.5, 0.125, 0.5, 0.1875, 0.5, 0.1875, 0.5, 0.125, 0.5, 0.8437, 0.0, 0.875, 0.125, 0.8125, 0.125, 0.875, 0.25, 0.875, 0.375, 0.8125, 0.375, 0.8125, 0.25, 0.8125, 0.5, 0.875, 0.5, 0.875, 0.5, 0.8125, 0.5, 0.0625, 0.5, 0.125, 0.5, 0.125, 0.5, 0.0625, 0.5, 0.3125, 0.5, 0.375, 0.5, 0.375, 0.5, 0.3125, 0.5, 0.375, 0.5, 0.4375, 0.5, 0.4375, 0.5, 0.375, 0.5, 0.7812, 0.0, 0.8125, 0.125, 0.75, 0.125, 0.8125, 0.25, 0.8125, 0.375, 0.75, 0.375, 0.75, 0.25, 0.625, 0.5, 0.6875, 0.5, 0.6875, 0.5, 0.625, 0.5, 0.875, 0.5, 0.9375, 0.5, 0.9375, 0.5, 0.875, 0.5, 0.8125, 0.125, 0.8125, 0.25, 0.75, 0.25, 0.75, 0.125, 0.8125, 0.375, 0.8125, 0.5, 0.75, 0.5, 0.75, 0.375, 0.75, 0.625, 0.75, 0.75, 0.6875, 0.75, 0.6875, 0.625, 0.75, 0.875, 0.7187, 1.0, 0.6875, 0.875, 0.75, 0.5, 0.75, 0.625, 0.6875, 0.625, 0.6875, 0.5, 0.75, 0.75, 0.75, 0.875, 0.6875, 0.875, 0.6875, 0.75, 0.6875, 0.5, 0.6875, 0.625, 0.625, 0.625, 0.625, 0.5, 0.6875, 0.75, 0.6875, 0.875, 0.625, 0.875, 0.625, 0.75, 0.6875, 0.625, 0.6875, 0.75, 0.625, 0.75, 0.625, 0.625, 0.6875, 0.875, 0.6562, 1.0, 0.625, 0.875, 0.625, 0.5, 0.625, 0.625, 0.5625, 0.625, 0.5625, 0.5, 0.625, 0.75, 0.625, 0.875, 0.5625, 0.875, 0.5625, 0.75, 0.625, 0.625, 0.625, 0.75, 0.5625, 0.75, 0.5625, 0.625, 0.625, 0.875, 0.5938, 1.0, 0.5625, 0.875, 0.5625, 0.625, 0.5625, 0.75, 0.5, 0.75, 0.5, 0.625, 0.5625, 0.875, 0.5312, 1.0, 0.5, 0.875, 0.5625, 0.5, 0.5625, 0.625, 0.5, 0.625, 0.5, 0.5, 0.5625, 0.75, 0.5625, 0.875, 0.5, 0.875, 0.5, 0.75, 0.5, 0.625, 0.5, 0.75, 0.4375, 0.75, 0.4375, 0.625, 0.5, 0.875, 0.4687, 1.0, 0.4375, 0.875, 0.5, 0.5, 0.5, 0.625, 0.4375, 0.625, 0.4375, 0.5, 0.5, 0.75, 0.5, 0.875, 0.4375, 0.875, 0.4375, 0.75, 0.4375, 0.5, 0.4375, 0.625, 0.375, 0.625, 0.375, 0.5, 0.4375, 0.75, 0.4375, 0.875, 0.375, 0.875, 0.375, 0.75, 0.4375, 0.625, 0.4375, 0.75, 0.375, 0.75, 0.375, 0.625, 0.4375, 0.875, 0.4062, 1.0, 0.375, 0.875, 0.375, 0.75, 0.375, 0.875, 0.3125, 0.875, 0.3125, 0.75, 0.375, 0.625, 0.375, 0.75, 0.3125, 0.75, 0.3125, 0.625, 0.375, 0.875, 0.3437, 1.0, 0.3125, 0.875, 0.375, 0.5, 0.375, 0.625, 0.3125, 0.625, 0.3125, 0.5, 0.3125, 0.625, 0.3125, 0.75, 0.25, 0.75, 0.25, 0.625, 0.3125, 0.875, 0.2812, 1.0, 0.25, 0.875, 0.3125, 0.5, 0.3125, 0.625, 0.25, 0.625, 0.25, 0.5, 0.3125, 0.75, 0.3125, 0.875, 0.25, 0.875, 0.25, 0.75, 0.25, 0.875, 0.2187, 1.0, 0.1875, 0.875, 0.25, 0.5, 0.25, 0.625, 0.1875, 0.625, 0.1875, 0.5, 0.25, 0.75, 0.25, 0.875, 0.1875, 0.875, 0.1875, 0.75, 0.25, 0.625, 0.25, 0.75, 0.1875, 0.75, 0.1875, 0.625, 0.1875, 0.5, 0.1875, 0.625, 0.125, 0.625, 0.125, 0.5, 0.1875, 0.75, 0.1875, 0.875, 0.125, 0.875, 0.125, 0.75, 0.1875, 0.625, 0.1875, 0.75, 0.125, 0.75, 0.125, 0.625, 0.1875, 0.875, 0.1562, 1.0, 0.125, 0.875, 0.125, 0.625, 0.125, 0.75, 0.0625, 0.75, 0.0625, 0.625, 0.125, 0.875, 0.09375, 1.0, 0.0625, 0.875, 0.125, 0.5, 0.125, 0.625, 0.0625, 0.625, 0.0625, 0.5, 0.125, 0.75, 0.125, 0.875, 0.0625, 0.875, 0.0625, 0.75, 0.0625, 0.625, 0.0625, 0.75, 0.0, 0.75, 0.0, 0.625, 0.0625, 0.875, 0.03125, 1.0, 0.0, 0.875, 0.0625, 0.5, 0.0625, 0.625, 0.0, 0.625, 0.0, 0.5, 0.0625, 0.75, 0.0625, 0.875, 0.0, 0.875, 0.0, 0.75, 1.0, 0.5, 1.0, 0.625, 0.9375, 0.625, 0.9375, 0.5, 1.0, 0.75, 1.0, 0.875, 0.9375, 0.875, 0.9375, 0.75, 1.0, 0.625, 1.0, 0.75, 0.9375, 0.75, 0.9375, 0.625, 1.0, 0.875, 0.9687, 1.0, 0.9375, 0.875, 0.9375, 0.5, 0.9375, 0.625, 0.875, 0.625, 0.875, 0.5, 0.9375, 0.75, 0.9375, 0.875, 0.875, 0.875, 0.875, 0.75, 0.9375, 0.625, 0.9375, 0.75, 0.875, 0.75, 0.875, 0.625, 0.9375, 0.875, 0.9062, 1.0, 0.875, 0.875, 0.875, 0.625, 0.875, 0.75, 0.8125, 0.75, 0.8125, 0.625, 0.875, 0.875, 0.8437, 1.0, 0.8125, 0.875, 0.875, 0.5, 0.875, 0.625, 0.8125, 0.625, 0.8125, 0.5, 0.875, 0.75, 0.875, 0.875, 0.8125, 0.875, 0.8125, 0.75, 0.8125, 0.625, 0.8125, 0.75, 0.75, 0.75, 0.75, 0.625, 0.8125, 0.875, 0.7812, 1.0, 0.75, 0.875, 0.8125, 0.5, 0.8125, 0.625, 0.75, 0.625, 0.75, 0.5, 0.8125, 0.75, 0.8125, 0.875, 0.75, 0.875, 0.75, 0.75, 0.7188, 0.0, 0.75, 0.125, 0.6875, 0.125, 0.75, 0.25, 0.75, 0.375, 0.6875, 0.375, 0.6875, 0.25, 0.75, 0.5, 0.75, 0.625, 0.6875, 0.625, 0.6875, 0.5, 0.75, 0.75, 0.75, 0.875, 0.6875, 0.875, 0.6875, 0.75, 0.75, 0.125, 0.75, 0.25, 0.6875, 0.25, 0.6875, 0.125, 0.75, 0.375, 0.75, 0.5, 0.6875, 0.5, 0.6875, 0.375, 0.75, 0.625, 0.75, 0.75, 0.6875, 0.75, 0.6875, 0.625, 0.75, 0.875, 0.7188, 1.0, 0.6875, 0.875, 0.6875, 0.125, 0.6875, 0.25, 0.625, 0.25, 0.625, 0.125, 0.6875, 0.375, 0.6875, 0.5, 0.625, 0.5, 0.625, 0.375, 0.6875, 0.625, 0.6875, 0.75, 0.625, 0.75, 0.625, 0.625, 0.6875, 0.875, 0.6562, 1.0, 0.625, 0.875, 0.6562, 0.0, 0.6875, 0.125, 0.625, 0.125, 0.6875, 0.25, 0.6875, 0.375, 0.625, 0.375, 0.625, 0.25, 0.6875, 0.5, 0.6875, 0.625, 0.625, 0.625, 0.625, 0.5, 0.6875, 0.75, 0.6875, 0.875, 0.625, 0.875, 0.625, 0.75, 0.625, 0.375, 0.625, 0.5, 0.5625, 0.5, 0.5625, 0.375, 0.625, 0.625, 0.625, 0.75, 0.5625, 0.75, 0.5625, 0.625, 0.625, 0.875, 0.5938, 1.0, 0.5625, 0.875, 0.5938, 0.0, 0.625, 0.125, 0.5625, 0.125, 0.625, 0.25, 0.625, 0.375, 0.5625, 0.375, 0.5625, 0.25, 0.625, 0.5, 0.625, 0.625, 0.5625, 0.625, 0.5625, 0.5, 0.625, 0.75, 0.625, 0.875, 0.5625, 0.875, 0.5625, 0.75, 0.625, 0.125, 0.625, 0.25, 0.5625, 0.25, 0.5625, 0.125, 0.5312, 0.0, 0.5625, 0.125, 0.5, 0.125, 0.5625, 0.25, 0.5625, 0.375, 0.5, 0.375, 0.5, 0.25, 0.5625, 0.5, 0.5625, 0.625, 0.5, 0.625, 0.5, 0.5, 0.5625, 0.75, 0.5625, 0.875, 0.5, 0.875, 0.5, 0.75, 0.5625, 0.125, 0.5625, 0.25, 0.5, 0.25, 0.5, 0.125, 0.5625, 0.375, 0.5625, 0.5, 0.5, 0.5, 0.5, 0.375, 0.5625, 0.625, 0.5625, 0.75, 0.5, 0.75, 0.5, 0.625, 0.5625, 0.875, 0.5312, 1.0, 0.5, 0.875, 0.5, 0.5, 0.5, 0.625, 0.4375, 0.625, 0.4375, 0.5, 0.5, 0.75, 0.5, 0.875, 0.4375, 0.875, 0.4375, 0.75, 0.5, 0.125, 0.5, 0.25, 0.4375, 0.25, 0.4375, 0.125, 0.5, 0.375, 0.5, 0.5, 0.4375, 0.5, 0.4375, 0.375, 0.5, 0.625, 0.5, 0.75, 0.4375, 0.75, 0.4375, 0.625, 0.5, 0.875, 0.4688, 1.0, 0.4375, 0.875, 0.4688, 0.0, 0.5, 0.125, 0.4375, 0.125, 0.5, 0.25, 0.5, 0.375, 0.4375, 0.375, 0.4375, 0.25, 0.4375, 0.125, 0.4375, 0.25, 0.375, 0.25, 0.375, 0.125, 0.4375, 0.375, 0.4375, 0.5, 0.375, 0.5, 0.375, 0.375, 0.4375, 0.625, 0.4375, 0.75, 0.375, 0.75, 0.375, 0.625, 0.4375, 0.875, 0.4062, 1.0, 0.375, 0.875, 0.4062, 0.0, 0.4375, 0.125, 0.375, 0.125, 0.4375, 0.25, 0.4375, 0.375, 0.375, 0.375, 0.375, 0.25, 0.4375, 0.5, 0.4375, 0.625, 0.375, 0.625, 0.375, 0.5, 0.4375, 0.75, 0.4375, 0.875, 0.375, 0.875, 0.375, 0.75, 0.375, 0.625, 0.375, 0.75, 0.3125, 0.75, 0.3125, 0.625, 0.375, 0.875, 0.3438, 1.0, 0.3125, 0.875, 0.3438, 0.0, 0.375, 0.125, 0.3125, 0.125, 0.375, 0.25, 0.375, 0.375, 0.3125, 0.375, 0.3125, 0.25, 0.375, 0.5, 0.375, 0.625, 0.3125, 0.625, 0.3125, 0.5, 0.375, 0.75, 0.375, 0.875, 0.3125, 0.875, 0.3125, 0.75, 0.375, 0.125, 0.375, 0.25, 0.3125, 0.25, 0.3125, 0.125, 0.375, 0.375, 0.375, 0.5, 0.3125, 0.5, 0.3125, 0.375, 0.2812, 0.0, 0.3125, 0.125, 0.25, 0.125, 0.3125, 0.25, 0.3125, 0.375, 0.25, 0.375, 0.25, 0.25, 0.3125, 0.5, 0.3125, 0.625, 0.25, 0.625, 0.25, 0.5, 0.3125, 0.75, 0.3125, 0.875, 0.25, 0.875, 0.25, 0.75, 0.3125, 0.125, 0.3125, 0.25, 0.25, 0.25, 0.25, 0.125, 0.3125, 0.375, 0.3125, 0.5, 0.25, 0.5, 0.25, 0.375, 0.3125, 0.625, 0.3125, 0.75, 0.25, 0.75, 0.25, 0.625, 0.3125, 0.875, 0.2812, 1.0, 0.25, 0.875, 0.25, 0.75, 0.25, 0.875, 0.1875, 0.875, 0.1875, 0.75, 0.25, 0.125, 0.25, 0.25, 0.1875, 0.25, 0.1875, 0.125, 0.25, 0.375, 0.25, 0.5, 0.1875, 0.5, 0.1875, 0.375, 0.25, 0.625, 0.25, 0.75, 0.1875, 0.75, 0.1875, 0.625, 0.25, 0.875, 0.2188, 1.0, 0.1875, 0.875, 0.2188, 0.0, 0.25, 0.125, 0.1875, 0.125, 0.25, 0.25, 0.25, 0.375, 0.1875, 0.375, 0.1875, 0.25, 0.25, 0.5, 0.25, 0.625, 0.1875, 0.625, 0.1875, 0.5, 0.1875, 0.125, 0.1875, 0.25, 0.125, 0.25, 0.125, 0.125, 0.1875, 0.375, 0.1875, 0.5, 0.125, 0.5, 0.125, 0.375, 0.1875, 0.625, 0.1875, 0.75, 0.125, 0.75, 0.125, 0.625, 0.1875, 0.875, 0.1562, 1.0, 0.125, 0.875, 0.1562, 0.0, 0.1875, 0.125, 0.125, 0.125, 0.1875, 0.25, 0.1875, 0.375, 0.125, 0.375, 0.125, 0.25, 0.1875, 0.5, 0.1875, 0.625, 0.125, 0.625, 0.125, 0.5, 0.1875, 0.75, 0.1875, 0.875, 0.125, 0.875, 0.125, 0.75, 0.125, 0.875, 0.09375, 1.0, 0.0625, 0.875, 0.09375, 0.0, 0.125, 0.125, 0.0625, 0.125, 0.125, 0.25, 0.125, 0.375, 0.0625, 0.375, 0.0625, 0.25, 0.125, 0.5, 0.125, 0.625, 0.0625, 0.625, 0.0625, 0.5, 0.125, 0.75, 0.125, 0.875, 0.0625, 0.875, 0.0625, 0.75, 0.125, 0.125, 0.125, 0.25, 0.0625, 0.25, 0.0625, 0.125, 0.125, 0.375, 0.125, 0.5, 0.0625, 0.5, 0.0625, 0.375, 0.125, 0.625, 0.125, 0.75, 0.0625, 0.75, 0.0625, 0.625, 0.0625, 0.25, 0.0625, 0.375, 0.0, 0.375, 0.0, 0.25, 0.0625, 0.5, 0.0625, 0.625, 0.0, 0.625, 0.0, 0.5, 0.0625, 0.75, 0.0625, 0.875, 0.0, 0.875, 0.0, 0.75, 0.0625, 0.125, 0.0625, 0.25, 0.0, 0.25, 0.0, 0.125, 0.0625, 0.375, 0.0625, 0.5, 0.0, 0.5, 0.0, 0.375, 0.0625, 0.625, 0.0625, 0.75, 0.0, 0.75, 0.0, 0.625, 0.0625, 0.875, 0.03125, 1.0, 0.0, 0.875, 0.03125, 0.0, 0.0625, 0.125, 0.0, 0.125, 1.0, 0.125, 1.0, 0.25, 0.9375, 0.25, 0.9375, 0.125, 1.0, 0.375, 1.0, 0.5, 0.9375, 0.5, 0.9375, 0.375, 1.0, 0.625, 1.0, 0.75, 0.9375, 0.75, 0.9375, 0.625, 1.0, 0.875, 0.9687, 1.0, 0.9375, 0.875, 0.9687, 0.0, 1.0, 0.125, 0.9375, 0.125, 1.0, 0.25, 1.0, 0.375, 0.9375, 0.375, 0.9375, 0.25, 1.0, 0.5, 1.0, 0.625, 0.9375, 0.625, 0.9375, 0.5, 1.0, 0.75, 1.0, 0.875, 0.9375, 0.875, 0.9375, 0.75, 0.9375, 0.375, 0.9375, 0.5, 0.875, 0.5, 0.875, 0.375, 0.9375, 0.625, 0.9375, 0.75, 0.875, 0.75, 0.875, 0.625, 0.9375, 0.875, 0.9062, 1.0, 0.875, 0.875, 0.9062, 0.0, 0.9375, 0.125, 0.875, 0.125, 0.9375, 0.25, 0.9375, 0.375, 0.875, 0.375, 0.875, 0.25, 0.9375, 0.5, 0.9375, 0.625, 0.875, 0.625, 0.875, 0.5, 0.9375, 0.75, 0.9375, 0.875, 0.875, 0.875, 0.875, 0.75, 0.9375, 0.125, 0.9375, 0.25, 0.875, 0.25, 0.875, 0.125, 0.8437, 0.0, 0.875, 0.125, 0.8125, 0.125, 0.875, 0.25, 0.875, 0.375, 0.8125, 0.375, 0.8125, 0.25, 0.875, 0.5, 0.875, 0.625, 0.8125, 0.625, 0.8125, 0.5, 0.875, 0.75, 0.875, 0.875, 0.8125, 0.875, 0.8125, 0.75, 0.875, 0.125, 0.875, 0.25, 0.8125, 0.25, 0.8125, 0.125, 0.875, 0.375, 0.875, 0.5, 0.8125, 0.5, 0.8125, 0.375, 0.875, 0.625, 0.875, 0.75, 0.8125, 0.75, 0.8125, 0.625, 0.875, 0.875, 0.8437, 1.0, 0.8125, 0.875, 0.8125, 0.5, 0.8125, 0.625, 0.75, 0.625, 0.75, 0.5, 0.8125, 0.75, 0.8125, 0.875, 0.75, 0.875, 0.75, 0.75, 0.8125, 0.125, 0.8125, 0.25, 0.75, 0.25, 0.75, 0.125, 0.8125, 0.375, 0.8125, 0.5, 0.75, 0.5, 0.75, 0.375, 0.8125, 0.625, 0.8125, 0.75, 0.75, 0.75, 0.75, 0.625, 0.8125, 0.875, 0.7812, 1.0, 0.75, 0.875, 0.7812, 0.0, 0.8125, 0.125, 0.75, 0.125, 0.8125, 0.25, 0.8125, 0.375, 0.75, 0.375, 0.75, 0.25, 0.7188, 0.0, 0.75, 0.125, 0.6875, 0.125, 0.75, 0.25, 0.75, 0.375, 0.6875, 0.375, 0.6875, 0.25, 0.75, 0.5, 0.75, 0.625, 0.6875, 0.625, 0.6875, 0.5, 0.75, 0.75, 0.75, 0.875, 0.6875, 0.875, 0.6875, 0.75, 0.75, 0.125, 0.75, 0.25, 0.6875, 0.25, 0.6875, 0.125, 0.75, 0.375, 0.75, 0.5, 0.6875, 0.5, 0.6875, 0.375, 0.75, 0.625, 0.75, 0.75, 0.6875, 0.75, 0.6875, 0.625, 0.75, 0.875, 0.7188, 1.0, 0.6875, 0.875, 0.6875, 0.125, 0.6875, 0.25, 0.625, 0.25, 0.625, 0.125, 0.6875, 0.375, 0.6875, 0.5, 0.625, 0.5, 0.625, 0.375, 0.6875, 0.625, 0.6875, 0.75, 0.625, 0.75, 0.625, 0.625, 0.6875, 0.875, 0.6562, 1.0, 0.625, 0.875, 0.6562, 0.0, 0.6875, 0.125, 0.625, 0.125, 0.6875, 0.25, 0.6875, 0.375, 0.625, 0.375, 0.625, 0.25, 0.6875, 0.5, 0.6875, 0.625, 0.625, 0.625, 0.625, 0.5, 0.6875, 0.75, 0.6875, 0.875, 0.625, 0.875, 0.625, 0.75, 0.625, 0.375, 0.625, 0.5, 0.5625, 0.5, 0.5625, 0.375, 0.625, 0.625, 0.625, 0.75, 0.5625, 0.75, 0.5625, 0.625, 0.625, 0.875, 0.5938, 1.0, 0.5625, 0.875, 0.5938, 0.0, 0.625, 0.125, 0.5625, 0.125, 0.625, 0.25, 0.625, 0.375, 0.5625, 0.375, 0.5625, 0.25, 0.625, 0.5, 0.625, 0.625, 0.5625, 0.625, 0.5625, 0.5, 0.625, 0.75, 0.625, 0.875, 0.5625, 0.875, 0.5625, 0.75, 0.625, 0.125, 0.625, 0.25, 0.5625, 0.25, 0.5625, 0.125, 0.5312, 0.0, 0.5625, 0.125, 0.5, 0.125, 0.5625, 0.25, 0.5625, 0.375, 0.5, 0.375, 0.5, 0.25, 0.5625, 0.5, 0.5625, 0.625, 0.5, 0.625, 0.5, 0.5, 0.5625, 0.75, 0.5625, 0.875, 0.5, 0.875, 0.5, 0.75, 0.5625, 0.125, 0.5625, 0.25, 0.5, 0.25, 0.5, 0.125, 0.5625, 0.375, 0.5625, 0.5, 0.5, 0.5, 0.5, 0.375, 0.5625, 0.625, 0.5625, 0.75, 0.5, 0.75, 0.5, 0.625, 0.5625, 0.875, 0.5312, 1.0, 0.5, 0.875, 0.5, 0.5, 0.5, 0.625, 0.4375, 0.625, 0.4375, 0.5, 0.5, 0.75, 0.5, 0.875, 0.4375, 0.875, 0.4375, 0.75, 0.5, 0.125, 0.5, 0.25, 0.4375, 0.25, 0.4375, 0.125, 0.5, 0.375, 0.5, 0.5, 0.4375, 0.5, 0.4375, 0.375, 0.5, 0.625, 0.5, 0.75, 0.4375, 0.75, 0.4375, 0.625, 0.5, 0.875, 0.4688, 1.0, 0.4375, 0.875, 0.4688, 0.0, 0.5, 0.125, 0.4375, 0.125, 0.5, 0.25, 0.5, 0.375, 0.4375, 0.375, 0.4375, 0.25, 0.4375, 0.125, 0.4375, 0.25, 0.375, 0.25, 0.375, 0.125, 0.4375, 0.375, 0.4375, 0.5, 0.375, 0.5, 0.375, 0.375, 0.4375, 0.625, 0.4375, 0.75, 0.375, 0.75, 0.375, 0.625, 0.4375, 0.875, 0.4062, 1.0, 0.375, 0.875, 0.4062, 0.0, 0.4375, 0.125, 0.375, 0.125, 0.4375, 0.25, 0.4375, 0.375, 0.375, 0.375, 0.375, 0.25, 0.4375, 0.5, 0.4375, 0.625, 0.375, 0.625, 0.375, 0.5, 0.4375, 0.75, 0.4375, 0.875, 0.375, 0.875, 0.375, 0.75, 0.375, 0.625, 0.375, 0.75, 0.3125, 0.75, 0.3125, 0.625, 0.375, 0.875, 0.3438, 1.0, 0.3125, 0.875, 0.3438, 0.0, 0.375, 0.125, 0.3125, 0.125, 0.375, 0.25, 0.375, 0.375, 0.3125, 0.375, 0.3125, 0.25, 0.375, 0.5, 0.375, 0.625, 0.3125, 0.625, 0.3125, 0.5, 0.375, 0.75, 0.375, 0.875, 0.3125, 0.875, 0.3125, 0.75, 0.375, 0.125, 0.375, 0.25, 0.3125, 0.25, 0.3125, 0.125, 0.375, 0.375, 0.375, 0.5, 0.3125, 0.5, 0.3125, 0.375, 0.2812, 0.0, 0.3125, 0.125, 0.25, 0.125, 0.3125, 0.25, 0.3125, 0.375, 0.25, 0.375, 0.25, 0.25, 0.3125, 0.5, 0.3125, 0.625, 0.25, 0.625, 0.25, 0.5, 0.3125, 0.75, 0.3125, 0.875, 0.25, 0.875, 0.25, 0.75, 0.3125, 0.125, 0.3125, 0.25, 0.25, 0.25, 0.25, 0.125, 0.3125, 0.375, 0.3125, 0.5, 0.25, 0.5, 0.25, 0.375, 0.3125, 0.625, 0.3125, 0.75, 0.25, 0.75, 0.25, 0.625, 0.3125, 0.875, 0.2812, 1.0, 0.25, 0.875, 0.25, 0.75, 0.25, 0.875, 0.1875, 0.875, 0.1875, 0.75, 0.25, 0.125, 0.25, 0.25, 0.1875, 0.25, 0.1875, 0.125, 0.25, 0.375, 0.25, 0.5, 0.1875, 0.5, 0.1875, 0.375, 0.25, 0.625, 0.25, 0.75, 0.1875, 0.75, 0.1875, 0.625, 0.25, 0.875, 0.2188, 1.0, 0.1875, 0.875, 0.2188, 0.0, 0.25, 0.125, 0.1875, 0.125, 0.25, 0.25, 0.25, 0.375, 0.1875, 0.375, 0.1875, 0.25, 0.25, 0.5, 0.25, 0.625, 0.1875, 0.625, 0.1875, 0.5, 0.1875, 0.125, 0.1875, 0.25, 0.125, 0.25, 0.125, 0.125, 0.1875, 0.375, 0.1875, 0.5, 0.125, 0.5, 0.125, 0.375, 0.1875, 0.625, 0.1875, 0.75, 0.125, 0.75, 0.125, 0.625, 0.1875, 0.875, 0.1562, 1.0, 0.125, 0.875, 0.1562, 0.0, 0.1875, 0.125, 0.125, 0.125, 0.1875, 0.25, 0.1875, 0.375, 0.125, 0.375, 0.125, 0.25, 0.1875, 0.5, 0.1875, 0.625, 0.125, 0.625, 0.125, 0.5, 0.1875, 0.75, 0.1875, 0.875, 0.125, 0.875, 0.125, 0.75, 0.125, 0.875, 0.09375, 1.0, 0.0625, 0.875, 0.09375, 0.0, 0.125, 0.125, 0.0625, 0.125, 0.125, 0.25, 0.125, 0.375, 0.0625, 0.375, 0.0625, 0.25, 0.125, 0.5, 0.125, 0.625, 0.0625, 0.625, 0.0625, 0.5, 0.125, 0.75, 0.125, 0.875, 0.0625, 0.875, 0.0625, 0.75, 0.125, 0.125, 0.125, 0.25, 0.0625, 0.25, 0.0625, 0.125, 0.125, 0.375, 0.125, 0.5, 0.0625, 0.5, 0.0625, 0.375, 0.125, 0.625, 0.125, 0.75, 0.0625, 0.75, 0.0625, 0.625, 0.0625, 0.25, 0.0625, 0.375, 0.0, 0.375, 0.0, 0.25, 0.0625, 0.5, 0.0625, 0.625, 0.0, 0.625, 0.0, 0.5, 0.0625, 0.75, 0.0625, 0.875, 0.0, 0.875, 0.0, 0.75, 0.0625, 0.125, 0.0625, 0.25, 0.0, 0.25, 0.0, 0.125, 0.0625, 0.375, 0.0625, 0.5, 0.0, 0.5, 0.0, 0.375, 0.0625, 0.625, 0.0625, 0.75, 0.0, 0.75, 0.0, 0.625, 0.0625, 0.875, 0.03125, 1.0, 0.0, 0.875, 0.03125, 0.0, 0.0625, 0.125, 0.0, 0.125, 1.0, 0.125, 1.0, 0.25, 0.9375, 0.25, 0.9375, 0.125, 1.0, 0.375, 1.0, 0.5, 0.9375, 0.5, 0.9375, 0.375, 1.0, 0.625, 1.0, 0.75, 0.9375, 0.75, 0.9375, 0.625, 1.0, 0.875, 0.9687, 1.0, 0.9375, 0.875, 0.9687, 0.0, 1.0, 0.125, 0.9375, 0.125, 1.0, 0.25, 1.0, 0.375, 0.9375, 0.375, 0.9375, 0.25, 1.0, 0.5, 1.0, 0.625, 0.9375, 0.625, 0.9375, 0.5, 1.0, 0.75, 1.0, 0.875, 0.9375, 0.875, 0.9375, 0.75, 0.9375, 0.375, 0.9375, 0.5, 0.875, 0.5, 0.875, 0.375, 0.9375, 0.625, 0.9375, 0.75, 0.875, 0.75, 0.875, 0.625, 0.9375, 0.875, 0.9062, 1.0, 0.875, 0.875, 0.9062, 0.0, 0.9375, 0.125, 0.875, 0.125, 0.9375, 0.25, 0.9375, 0.375, 0.875, 0.375, 0.875, 0.25, 0.9375, 0.5, 0.9375, 0.625, 0.875, 0.625, 0.875, 0.5, 0.9375, 0.75, 0.9375, 0.875, 0.875, 0.875, 0.875, 0.75, 0.9375, 0.125, 0.9375, 0.25, 0.875, 0.25, 0.875, 0.125, 0.8437, 0.0, 0.875, 0.125, 0.8125, 0.125, 0.875, 0.25, 0.875, 0.375, 0.8125, 0.375, 0.8125, 0.25, 0.875, 0.5, 0.875, 0.625, 0.8125, 0.625, 0.8125, 0.5, 0.875, 0.75, 0.875, 0.875, 0.8125, 0.875, 0.8125, 0.75, 0.875, 0.125, 0.875, 0.25, 0.8125, 0.25, 0.8125, 0.125, 0.875, 0.375, 0.875, 0.5, 0.8125, 0.5, 0.8125, 0.375, 0.875, 0.625, 0.875, 0.75, 0.8125, 0.75, 0.8125, 0.625, 0.875, 0.875, 0.8437, 1.0, 0.8125, 0.875, 0.8125, 0.5, 0.8125, 0.625, 0.75, 0.625, 0.75, 0.5, 0.8125, 0.75, 0.8125, 0.875, 0.75, 0.875, 0.75, 0.75, 0.8125, 0.125, 0.8125, 0.25, 0.75, 0.25, 0.75, 0.125, 0.8125, 0.375, 0.8125, 0.5, 0.75, 0.5, 0.75, 0.375, 0.8125, 0.625, 0.8125, 0.75, 0.75, 0.75, 0.75, 0.625, 0.8125, 0.875, 0.7812, 1.0, 0.75, 0.875, 0.7812, 0.0, 0.8125, 0.125, 0.75, 0.125, 0.8125, 0.25, 0.8125, 0.375, 0.75, 0.375, 0.75, 0.25, 0.7188, 0.0, 0.75, 0.125, 0.6875, 0.125, 0.75, 0.25, 0.75, 0.375, 0.6875, 0.375, 0.6875, 0.25, 0.75, 0.5, 0.75, 0.625, 0.6875, 0.625, 0.6875, 0.5, 0.75, 0.75, 0.75, 0.875, 0.6875, 0.875, 0.6875, 0.75, 0.75, 0.125, 0.75, 0.25, 0.6875, 0.25, 0.6875, 0.125, 0.75, 0.375, 0.75, 0.5, 0.6875, 0.5, 0.6875, 0.375, 0.75, 0.625, 0.75, 0.75, 0.6875, 0.75, 0.6875, 0.625, 0.75, 0.875, 0.7188, 1.0, 0.6875, 0.875, 0.6875, 0.125, 0.6875, 0.25, 0.625, 0.25, 0.625, 0.125, 0.6875, 0.375, 0.6875, 0.5, 0.625, 0.5, 0.625, 0.375, 0.6875, 0.625, 0.6875, 0.75, 0.625, 0.75, 0.625, 0.625, 0.6875, 0.875, 0.6562, 1.0, 0.625, 0.875, 0.6562, 0.0, 0.6875, 0.125, 0.625, 0.125, 0.6875, 0.25, 0.6875, 0.375, 0.625, 0.375, 0.625, 0.25, 0.6875, 0.5, 0.6875, 0.625, 0.625, 0.625, 0.625, 0.5, 0.6875, 0.75, 0.6875, 0.875, 0.625, 0.875, 0.625, 0.75, 0.625, 0.375, 0.625, 0.5, 0.5625, 0.5, 0.5625, 0.375, 0.625, 0.625, 0.625, 0.75, 0.5625, 0.75, 0.5625, 0.625, 0.625, 0.875, 0.5938, 1.0, 0.5625, 0.875, 0.5938, 0.0, 0.625, 0.125, 0.5625, 0.125, 0.625, 0.25, 0.625, 0.375, 0.5625, 0.375, 0.5625, 0.25, 0.625, 0.5, 0.625, 0.625, 0.5625, 0.625, 0.5625, 0.5, 0.625, 0.75, 0.625, 0.875, 0.5625, 0.875, 0.5625, 0.75, 0.625, 0.125, 0.625, 0.25, 0.5625, 0.25, 0.5625, 0.125, 0.5312, 0.0, 0.5625, 0.125, 0.5, 0.125, 0.5625, 0.25, 0.5625, 0.375, 0.5, 0.375, 0.5, 0.25, 0.5625, 0.5, 0.5625, 0.625, 0.5, 0.625, 0.5, 0.5, 0.5625, 0.75, 0.5625, 0.875, 0.5, 0.875, 0.5, 0.75, 0.5625, 0.125, 0.5625, 0.25, 0.5, 0.25, 0.5, 0.125, 0.5625, 0.375, 0.5625, 0.5, 0.5, 0.5, 0.5, 0.375, 0.5625, 0.625, 0.5625, 0.75, 0.5, 0.75, 0.5, 0.625, 0.5625, 0.875, 0.5312, 1.0, 0.5, 0.875, 0.5, 0.5, 0.5, 0.625, 0.4375, 0.625, 0.4375, 0.5, 0.5, 0.75, 0.5, 0.875, 0.4375, 0.875, 0.4375, 0.75, 0.5, 0.125, 0.5, 0.25, 0.4375, 0.25, 0.4375, 0.125, 0.5, 0.375, 0.5, 0.5, 0.4375, 0.5, 0.4375, 0.375, 0.5, 0.625, 0.5, 0.75, 0.4375, 0.75, 0.4375, 0.625, 0.5, 0.875, 0.4688, 1.0, 0.4375, 0.875, 0.4688, 0.0, 0.5, 0.125, 0.4375, 0.125, 0.5, 0.25, 0.5, 0.375, 0.4375, 0.375, 0.4375, 0.25, 0.4375, 0.125, 0.4375, 0.25, 0.375, 0.25, 0.375, 0.125, 0.4375, 0.375, 0.4375, 0.5, 0.375, 0.5, 0.375, 0.375, 0.4375, 0.625, 0.4375, 0.75, 0.375, 0.75, 0.375, 0.625, 0.4375, 0.875, 0.4062, 1.0, 0.375, 0.875, 0.4062, 0.0, 0.4375, 0.125, 0.375, 0.125, 0.4375, 0.25, 0.4375, 0.375, 0.375, 0.375, 0.375, 0.25, 0.4375, 0.5, 0.4375, 0.625, 0.375, 0.625, 0.375, 0.5, 0.4375, 0.75, 0.4375, 0.875, 0.375, 0.875, 0.375, 0.75, 0.375, 0.625, 0.375, 0.75, 0.3125, 0.75, 0.3125, 0.625, 0.375, 0.875, 0.3438, 1.0, 0.3125, 0.875, 0.3438, 0.0, 0.375, 0.125, 0.3125, 0.125, 0.375, 0.25, 0.375, 0.375, 0.3125, 0.375, 0.3125, 0.25, 0.375, 0.5, 0.375, 0.625, 0.3125, 0.625, 0.3125, 0.5, 0.375, 0.75, 0.375, 0.875, 0.3125, 0.875, 0.3125, 0.75, 0.375, 0.125, 0.375, 0.25, 0.3125, 0.25, 0.3125, 0.125, 0.375, 0.375, 0.375, 0.5, 0.3125, 0.5, 0.3125, 0.375, 0.2812, 0.0, 0.3125, 0.125, 0.25, 0.125, 0.3125, 0.25, 0.3125, 0.375, 0.25, 0.375, 0.25, 0.25, 0.3125, 0.5, 0.3125, 0.625, 0.25, 0.625, 0.25, 0.5, 0.3125, 0.75, 0.3125, 0.875, 0.25, 0.875, 0.25, 0.75, 0.3125, 0.125, 0.3125, 0.25, 0.25, 0.25, 0.25, 0.125, 0.3125, 0.375, 0.3125, 0.5, 0.25, 0.5, 0.25, 0.375, 0.3125, 0.625, 0.3125, 0.75, 0.25, 0.75, 0.25, 0.625, 0.3125, 0.875, 0.2812, 1.0, 0.25, 0.875, 0.25, 0.75, 0.25, 0.875, 0.1875, 0.875, 0.1875, 0.75, 0.25, 0.125, 0.25, 0.25, 0.1875, 0.25, 0.1875, 0.125, 0.25, 0.375, 0.25, 0.5, 0.1875, 0.5, 0.1875, 0.375, 0.25, 0.625, 0.25, 0.75, 0.1875, 0.75, 0.1875, 0.625, 0.25, 0.875, 0.2188, 1.0, 0.1875, 0.875, 0.2188, 0.0, 0.25, 0.125, 0.1875, 0.125, 0.25, 0.25, 0.25, 0.375, 0.1875, 0.375, 0.1875, 0.25, 0.25, 0.5, 0.25, 0.625, 0.1875, 0.625, 0.1875, 0.5, 0.1875, 0.125, 0.1875, 0.25, 0.125, 0.25, 0.125, 0.125, 0.1875, 0.375, 0.1875, 0.5, 0.125, 0.5, 0.125, 0.375, 0.1875, 0.625, 0.1875, 0.75, 0.125, 0.75, 0.125, 0.625, 0.1875, 0.875, 0.1562, 1.0, 0.125, 0.875, 0.1562, 0.0, 0.1875, 0.125, 0.125, 0.125, 0.1875, 0.25, 0.1875, 0.375, 0.125, 0.375, 0.125, 0.25, 0.1875, 0.5, 0.1875, 0.625, 0.125, 0.625, 0.125, 0.5, 0.1875, 0.75, 0.1875, 0.875, 0.125, 0.875, 0.125, 0.75, 0.125, 0.875, 0.09375, 1.0, 0.0625, 0.875, 0.09375, 0.0, 0.125, 0.125, 0.0625, 0.125, 0.125, 0.25, 0.125, 0.375, 0.0625, 0.375, 0.0625, 0.25, 0.125, 0.5, 0.125, 0.625, 0.0625, 0.625, 0.0625, 0.5, 0.125, 0.75, 0.125, 0.875, 0.0625, 0.875, 0.0625, 0.75, 0.125, 0.125, 0.125, 0.25, 0.0625, 0.25, 0.0625, 0.125, 0.125, 0.375, 0.125, 0.5, 0.0625, 0.5, 0.0625, 0.375, 0.125, 0.625, 0.125, 0.75, 0.0625, 0.75, 0.0625, 0.625, 0.0625, 0.25, 0.0625, 0.375, 0.0, 0.375, 0.0, 0.25, 0.0625, 0.5, 0.0625, 0.625, 0.0, 0.625, 0.0, 0.5, 0.0625, 0.75, 0.0625, 0.875, 0.0, 0.875, 0.0, 0.75, 0.0625, 0.125, 0.0625, 0.25, 0.0, 0.25, 0.0, 0.125, 0.0625, 0.375, 0.0625, 0.5, 0.0, 0.5, 0.0, 0.375, 0.0625, 0.625, 0.0625, 0.75, 0.0, 0.75, 0.0, 0.625, 0.0625, 0.875, 0.03125, 1.0, 0.0, 0.875, 0.03125, 0.0, 0.0625, 0.125, 0.0, 0.125, 1.0, 0.125, 1.0, 0.25, 0.9375, 0.25, 0.9375, 0.125, 1.0, 0.375, 1.0, 0.5, 0.9375, 0.5, 0.9375, 0.375, 1.0, 0.625, 1.0, 0.75, 0.9375, 0.75, 0.9375, 0.625, 1.0, 0.875, 0.9687, 1.0, 0.9375, 0.875, 0.9687, 0.0, 1.0, 0.125, 0.9375, 0.125, 1.0, 0.25, 1.0, 0.375, 0.9375, 0.375, 0.9375, 0.25, 1.0, 0.5, 1.0, 0.625, 0.9375, 0.625, 0.9375, 0.5, 1.0, 0.75, 1.0, 0.875, 0.9375, 0.875, 0.9375, 0.75, 0.9375, 0.375, 0.9375, 0.5, 0.875, 0.5, 0.875, 0.375, 0.9375, 0.625, 0.9375, 0.75, 0.875, 0.75, 0.875, 0.625, 0.9375, 0.875, 0.9062, 1.0, 0.875, 0.875, 0.9062, 0.0, 0.9375, 0.125, 0.875, 0.125, 0.9375, 0.25, 0.9375, 0.375, 0.875, 0.375, 0.875, 0.25, 0.9375, 0.5, 0.9375, 0.625, 0.875, 0.625, 0.875, 0.5, 0.9375, 0.75, 0.9375, 0.875, 0.875, 0.875, 0.875, 0.75, 0.9375, 0.125, 0.9375, 0.25, 0.875, 0.25, 0.875, 0.125, 0.8437, 0.0, 0.875, 0.125, 0.8125, 0.125, 0.875, 0.25, 0.875, 0.375, 0.8125, 0.375, 0.8125, 0.25, 0.875, 0.5, 0.875, 0.625, 0.8125, 0.625, 0.8125, 0.5, 0.875, 0.75, 0.875, 0.875, 0.8125, 0.875, 0.8125, 0.75, 0.875, 0.125, 0.875, 0.25, 0.8125, 0.25, 0.8125, 0.125, 0.875, 0.375, 0.875, 0.5, 0.8125, 0.5, 0.8125, 0.375, 0.875, 0.625, 0.875, 0.75, 0.8125, 0.75, 0.8125, 0.625, 0.875, 0.875, 0.8437, 1.0, 0.8125, 0.875, 0.8125, 0.5, 0.8125, 0.625, 0.75, 0.625, 0.75, 0.5, 0.8125, 0.75, 0.8125, 0.875, 0.75, 0.875, 0.75, 0.75, 0.8125, 0.125, 0.8125, 0.25, 0.75, 0.25, 0.75, 0.125, 0.8125, 0.375, 0.8125, 0.5, 0.75, 0.5, 0.75, 0.375, 0.8125, 0.625, 0.8125, 0.75, 0.75, 0.75, 0.75, 0.625, 0.8125, 0.875, 0.7812, 1.0, 0.75, 0.875, 0.7812, 0.0, 0.8125, 0.125, 0.75, 0.125, 0.8125, 0.25, 0.8125, 0.375, 0.75, 0.375, 0.75, 0.25, 0.7188, 0.0, 0.75, 0.125, 0.6875, 0.125, 0.75, 0.25, 0.75, 0.375, 0.6875, 0.375, 0.6875, 0.25, 0.75, 0.5, 0.75, 0.625, 0.6875, 0.625, 0.6875, 0.5, 0.75, 0.75, 0.75, 0.875, 0.6875, 0.875, 0.6875, 0.75, 0.75, 0.125, 0.75, 0.25, 0.6875, 0.25, 0.6875, 0.125, 0.75, 0.375, 0.75, 0.5, 0.6875, 0.5, 0.6875, 0.375, 0.75, 0.625, 0.75, 0.75, 0.6875, 0.75, 0.6875, 0.625, 0.75, 0.875, 0.7188, 1.0, 0.6875, 0.875, 0.6875, 0.125, 0.6875, 0.25, 0.625, 0.25, 0.625, 0.125, 0.6875, 0.375, 0.6875, 0.5, 0.625, 0.5, 0.625, 0.375, 0.6875, 0.625, 0.6875, 0.75, 0.625, 0.75, 0.625, 0.625, 0.6875, 0.875, 0.6562, 1.0, 0.625, 0.875, 0.6562, 0.0, 0.6875, 0.125, 0.625, 0.125, 0.6875, 0.25, 0.6875, 0.375, 0.625, 0.375, 0.625, 0.25, 0.6875, 0.5, 0.6875, 0.625, 0.625, 0.625, 0.625, 0.5, 0.6875, 0.75, 0.6875, 0.875, 0.625, 0.875, 0.625, 0.75, 0.625, 0.375, 0.625, 0.5, 0.5625, 0.5, 0.5625, 0.375, 0.625, 0.625, 0.625, 0.75, 0.5625, 0.75, 0.5625, 0.625, 0.625, 0.875, 0.5938, 1.0, 0.5625, 0.875, 0.5938, 0.0, 0.625, 0.125, 0.5625, 0.125, 0.625, 0.25, 0.625, 0.375, 0.5625, 0.375, 0.5625, 0.25, 0.625, 0.5, 0.625, 0.625, 0.5625, 0.625, 0.5625, 0.5, 0.625, 0.75, 0.625, 0.875, 0.5625, 0.875, 0.5625, 0.75, 0.625, 0.125, 0.625, 0.25, 0.5625, 0.25, 0.5625, 0.125, 0.5312, 0.0, 0.5625, 0.125, 0.5, 0.125, 0.5625, 0.25, 0.5625, 0.375, 0.5, 0.375, 0.5, 0.25, 0.5625, 0.5, 0.5625, 0.625, 0.5, 0.625, 0.5, 0.5, 0.5625, 0.75, 0.5625, 0.875, 0.5, 0.875, 0.5, 0.75, 0.5625, 0.125, 0.5625, 0.25, 0.5, 0.25, 0.5, 0.125, 0.5625, 0.375, 0.5625, 0.5, 0.5, 0.5, 0.5, 0.375, 0.5625, 0.625, 0.5625, 0.75, 0.5, 0.75, 0.5, 0.625, 0.5625, 0.875, 0.5312, 1.0, 0.5, 0.875, 0.5, 0.5, 0.5, 0.625, 0.4375, 0.625, 0.4375, 0.5, 0.5, 0.75, 0.5, 0.875, 0.4375, 0.875, 0.4375, 0.75, 0.5, 0.125, 0.5, 0.25, 0.4375, 0.25, 0.4375, 0.125, 0.5, 0.375, 0.5, 0.5, 0.4375, 0.5, 0.4375, 0.375, 0.5, 0.625, 0.5, 0.75, 0.4375, 0.75, 0.4375, 0.625, 0.5, 0.875, 0.4688, 1.0, 0.4375, 0.875, 0.4688, 0.0, 0.5, 0.125, 0.4375, 0.125, 0.5, 0.25, 0.5, 0.375, 0.4375, 0.375, 0.4375, 0.25, 0.4375, 0.125, 0.4375, 0.25, 0.375, 0.25, 0.375, 0.125, 0.4375, 0.375, 0.4375, 0.5, 0.375, 0.5, 0.375, 0.375, 0.4375, 0.625, 0.4375, 0.75, 0.375, 0.75, 0.375, 0.625, 0.4375, 0.875, 0.4062, 1.0, 0.375, 0.875, 0.4062, 0.0, 0.4375, 0.125, 0.375, 0.125, 0.4375, 0.25, 0.4375, 0.375, 0.375, 0.375, 0.375, 0.25, 0.4375, 0.5, 0.4375, 0.625, 0.375, 0.625, 0.375, 0.5, 0.4375, 0.75, 0.4375, 0.875, 0.375, 0.875, 0.375, 0.75, 0.375, 0.625, 0.375, 0.75, 0.3125, 0.75, 0.3125, 0.625, 0.375, 0.875, 0.3438, 1.0, 0.3125, 0.875, 0.3438, 0.0, 0.375, 0.125, 0.3125, 0.125, 0.375, 0.25, 0.375, 0.375, 0.3125, 0.375, 0.3125, 0.25, 0.375, 0.5, 0.375, 0.625, 0.3125, 0.625, 0.3125, 0.5, 0.375, 0.75, 0.375, 0.875, 0.3125, 0.875, 0.3125, 0.75, 0.375, 0.125, 0.375, 0.25, 0.3125, 0.25, 0.3125, 0.125, 0.375, 0.375, 0.375, 0.5, 0.3125, 0.5, 0.3125, 0.375, 0.2812, 0.0, 0.3125, 0.125, 0.25, 0.125, 0.3125, 0.25, 0.3125, 0.375, 0.25, 0.375, 0.25, 0.25, 0.3125, 0.5, 0.3125, 0.625, 0.25, 0.625, 0.25, 0.5, 0.3125, 0.75, 0.3125, 0.875, 0.25, 0.875, 0.25, 0.75, 0.3125, 0.125, 0.3125, 0.25, 0.25, 0.25, 0.25, 0.125, 0.3125, 0.375, 0.3125, 0.5, 0.25, 0.5, 0.25, 0.375, 0.3125, 0.625, 0.3125, 0.75, 0.25, 0.75, 0.25, 0.625, 0.3125, 0.875, 0.2812, 1.0, 0.25, 0.875, 0.25, 0.75, 0.25, 0.875, 0.1875, 0.875, 0.1875, 0.75, 0.25, 0.125, 0.25, 0.25, 0.1875, 0.25, 0.1875, 0.125, 0.25, 0.375, 0.25, 0.5, 0.1875, 0.5, 0.1875, 0.375, 0.25, 0.625, 0.25, 0.75, 0.1875, 0.75, 0.1875, 0.625, 0.25, 0.875, 0.2188, 1.0, 0.1875, 0.875, 0.2188, 0.0, 0.25, 0.125, 0.1875, 0.125, 0.25, 0.25, 0.25, 0.375, 0.1875, 0.375, 0.1875, 0.25, 0.25, 0.5, 0.25, 0.625, 0.1875, 0.625, 0.1875, 0.5, 0.1875, 0.125, 0.1875, 0.25, 0.125, 0.25, 0.125, 0.125, 0.1875, 0.375, 0.1875, 0.5, 0.125, 0.5, 0.125, 0.375, 0.1875, 0.625, 0.1875, 0.75, 0.125, 0.75, 0.125, 0.625, 0.1875, 0.875, 0.1562, 1.0, 0.125, 0.875, 0.1562, 0.0, 0.1875, 0.125, 0.125, 0.125, 0.1875, 0.25, 0.1875, 0.375, 0.125, 0.375, 0.125, 0.25, 0.1875, 0.5, 0.1875, 0.625, 0.125, 0.625, 0.125, 0.5, 0.1875, 0.75, 0.1875, 0.875, 0.125, 0.875, 0.125, 0.75, 0.125, 0.875, 0.09375, 1.0, 0.0625, 0.875, 0.09375, 0.0, 0.125, 0.125, 0.0625, 0.125, 0.125, 0.25, 0.125, 0.375, 0.0625, 0.375, 0.0625, 0.25, 0.125, 0.5, 0.125, 0.625, 0.0625, 0.625, 0.0625, 0.5, 0.125, 0.75, 0.125, 0.875, 0.0625, 0.875, 0.0625, 0.75, 0.125, 0.125, 0.125, 0.25, 0.0625, 0.25, 0.0625, 0.125, 0.125, 0.375, 0.125, 0.5, 0.0625, 0.5, 0.0625, 0.375, 0.125, 0.625, 0.125, 0.75, 0.0625, 0.75, 0.0625, 0.625, 0.0625, 0.25, 0.0625, 0.375, 0.0, 0.375, 0.0, 0.25, 0.0625, 0.5, 0.0625, 0.625, 0.0, 0.625, 0.0, 0.5, 0.0625, 0.75, 0.0625, 0.875, 0.0, 0.875, 0.0, 0.75, 0.0625, 0.125, 0.0625, 0.25, 0.0, 0.25, 0.0, 0.125, 0.0625, 0.375, 0.0625, 0.5, 0.0, 0.5, 0.0, 0.375, 0.0625, 0.625, 0.0625, 0.75, 0.0, 0.75, 0.0, 0.625, 0.0625, 0.875, 0.03125, 1.0, 0.0, 0.875, 0.03125, 0.0, 0.0625, 0.125, 0.0, 0.125, 1.0, 0.125, 1.0, 0.25, 0.9375, 0.25, 0.9375, 0.125, 1.0, 0.375, 1.0, 0.5, 0.9375, 0.5, 0.9375, 0.375, 1.0, 0.625, 1.0, 0.75, 0.9375, 0.75, 0.9375, 0.625, 1.0, 0.875, 0.9687, 1.0, 0.9375, 0.875, 0.9687, 0.0, 1.0, 0.125, 0.9375, 0.125, 1.0, 0.25, 1.0, 0.375, 0.9375, 0.375, 0.9375, 0.25, 1.0, 0.5, 1.0, 0.625, 0.9375, 0.625, 0.9375, 0.5, 1.0, 0.75, 1.0, 0.875, 0.9375, 0.875, 0.9375, 0.75, 0.9375, 0.375, 0.9375, 0.5, 0.875, 0.5, 0.875, 0.375, 0.9375, 0.625, 0.9375, 0.75, 0.875, 0.75, 0.875, 0.625, 0.9375, 0.875, 0.9062, 1.0, 0.875, 0.875, 0.9062, 0.0, 0.9375, 0.125, 0.875, 0.125, 0.9375, 0.25, 0.9375, 0.375, 0.875, 0.375, 0.875, 0.25, 0.9375, 0.5, 0.9375, 0.625, 0.875, 0.625, 0.875, 0.5, 0.9375, 0.75, 0.9375, 0.875, 0.875, 0.875, 0.875, 0.75, 0.9375, 0.125, 0.9375, 0.25, 0.875, 0.25, 0.875, 0.125, 0.8437, 0.0, 0.875, 0.125, 0.8125, 0.125, 0.875, 0.25, 0.875, 0.375, 0.8125, 0.375, 0.8125, 0.25, 0.875, 0.5, 0.875, 0.625, 0.8125, 0.625, 0.8125, 0.5, 0.875, 0.75, 0.875, 0.875, 0.8125, 0.875, 0.8125, 0.75, 0.875, 0.125, 0.875, 0.25, 0.8125, 0.25, 0.8125, 0.125, 0.875, 0.375, 0.875, 0.5, 0.8125, 0.5, 0.8125, 0.375, 0.875, 0.625, 0.875, 0.75, 0.8125, 0.75, 0.8125, 0.625, 0.875, 0.875, 0.8437, 1.0, 0.8125, 0.875, 0.8125, 0.5, 0.8125, 0.625, 0.75, 0.625, 0.75, 0.5, 0.8125, 0.75, 0.8125, 0.875, 0.75, 0.875, 0.75, 0.75, 0.8125, 0.125, 0.8125, 0.25, 0.75, 0.25, 0.75, 0.125, 0.8125, 0.375, 0.8125, 0.5, 0.75, 0.5, 0.75, 0.375, 0.8125, 0.625, 0.8125, 0.75, 0.75, 0.75, 0.75, 0.625, 0.8125, 0.875, 0.7812, 1.0, 0.75, 0.875, 0.7812, 0.0, 0.8125, 0.125, 0.75, 0.125, 0.8125, 0.25, 0.8125, 0.375, 0.75, 0.375, 0.75, 0.25])
me_sphere_002.materials.append(mat_material_001)
me_sphere_002.materials.append(mat_material_003)
me_sphere_002.materials.append(None)
me_sphere_002.materials.append(mat_material_002)
me_sphere_002.update()

# ---- objects
ob_sphere = bpy.data.objects.new('Sphere', me_sphere_002)

# ---- transforms, parenting, visibility, modifiers, constraints
ob_sphere.location = (0.0, 0.02036, 0.0)
ob_sphere.rotation_euler = (-0.0, -1.577, -0.0)

# ---- collection membership
col_collection.objects.link(ob_sphere)

# ---- scene / render settings (as saved in the file)
scene.frame_start = 1; scene.frame_end = 250; scene.frame_set(1)
scene.render.engine = 'BLENDER_EEVEE_NEXT'
bpy.context.view_layer.update()

# ---- added for rendering (the .blend has no active camera and no usable light): camera, sun
cam_auto = bpy.data.cameras.new('AutoCamera')
cam_auto.lens = 50.0
cam_auto.sensor_width = 36.0
cam_auto.clip_end = 1000.0
ob_auto_camera = bpy.data.objects.new('AutoCamera', cam_auto)
scene.collection.objects.link(ob_auto_camera)
ob_auto_camera.location = (3.69953, -5.73572, 3.95502)
ob_auto_camera.rotation_euler = (1.09748, -7.21219e-08, 0.694738)
scene.camera = ob_auto_camera
light_auto_sun = bpy.data.lights.new('AutoSun', 'SUN')
light_auto_sun.energy = 3.0
light_auto_sun.angle = 0.0523599
ob_auto_sun = bpy.data.objects.new('AutoSun', light_auto_sun)
scene.collection.objects.link(ob_auto_sun)
ob_auto_sun.rotation_euler = (0.872665, 0.174533, 0.523599)
bpy.context.view_layer.update()
